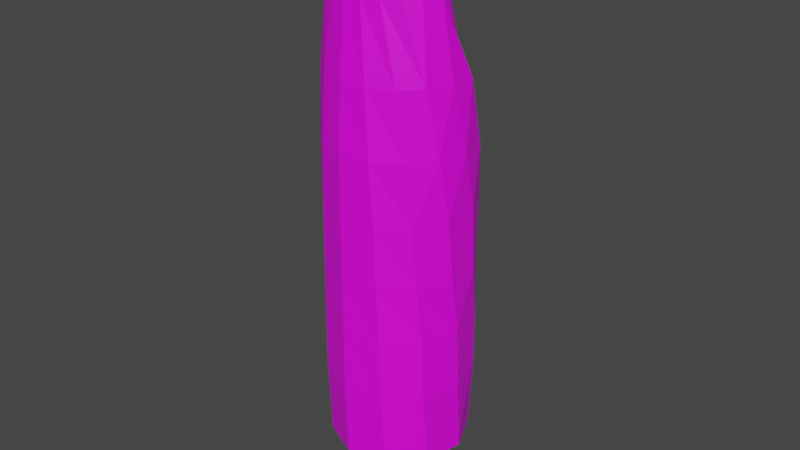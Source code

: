 # Source: maiz.blend  (saved by Blender 2.93.20; exported with 4.5.12 LTS)
import bpy
from mathutils import Matrix  # noqa: F401  (used for matrix-valued properties, if any)

bpy.ops.wm.read_factory_settings(use_empty=True)
scene = bpy.context.scene
scene.name = 'Scene'

# ---- collections
col_collection = bpy.data.collections.new('Collection'); scene.collection.children.link(col_collection)

# ---- images (referenced by path relative to the original .blend; pixels are not part of the script)
import os
ASSET_DIR = os.environ.get("B2B_ASSET_DIR", "")  # directory of the original .blend (textures are referenced by path, not embedded)
HERE = os.path.dirname(os.path.abspath(__file__))  # packed textures are extracted next to this script under _unpacked/

def load_image(name, relpath, width, height, colorspace="sRGB"):
    """Load a texture the original file referenced (path relative to the .blend, or extracted next to this script)."""
    p = next((c for c in (os.path.join(HERE, relpath), os.path.join(ASSET_DIR, relpath)) if relpath and os.path.exists(c)), "")
    if p:
        img = bpy.data.images.load(p, check_existing=True)
        img.name = name
    else:  # same state as the original file: an image datablock whose file is absent (Cycles renders it pink)
        img = bpy.data.images.new(name, width, height)
        img.source = "FILE"
        img.filepath = "//" + (relpath or name)
    img.colorspace_settings.name = colorspace
    return img
img_innercorn2_png = load_image('innerCorn2.png', 'innerCorn2.png', 1024, 1024, 'sRGB')
img_maiz_hoja = load_image('maiz_hoja', 'maiz_hoja.png', 1024, 1024, 'sRGB')

# ---- materials (node trees are filled in below, after node groups)
mat_material_002 = bpy.data.materials.new('Material.002')
mat_material_002.use_transparent_shadow = False
mat_material_001 = bpy.data.materials.new('Material.001')
mat_material_001.use_transparent_shadow = False

# ---- material node trees
mat_material_002.use_nodes = True; mat_material_002.node_tree.nodes.clear()
_N = mat_material_002.node_tree.nodes; _L = mat_material_002.node_tree.links
n0 = _N.new('ShaderNodeBsdfPrincipled'); n0.name = 'Principled BSDF'; n0.location = (10, 300)
n0.distribution = 'GGX'
n0.subsurface_method = 'BURLEY'
n0.inputs[3].default_value = 1.45
n0.inputs[27].default_value = (0.0, 0.0, 0.0, 1.0)
n0.inputs[28].default_value = 1.0
n1 = _N.new('ShaderNodeOutputMaterial'); n1.name = 'Material Output'; n1.location = (300, 300)
n2 = _N.new('ShaderNodeTexImage'); n2.name = 'Image Texture'; n2.location = (-311, 243)
n2.image = img_innercorn2_png
_L.new(n0.outputs[0], n1.inputs[0])
_L.new(n2.outputs[0], n0.inputs[0])
n1.is_active_output = True
mat_material_001.use_nodes = True; mat_material_001.node_tree.nodes.clear()
_N = mat_material_001.node_tree.nodes; _L = mat_material_001.node_tree.links
n0 = _N.new('ShaderNodeBsdfPrincipled'); n0.name = 'Principled BSDF'; n0.location = (10, 300)
n0.distribution = 'GGX'
n0.subsurface_method = 'BURLEY'
n0.inputs[3].default_value = 1.45
n0.inputs[27].default_value = (0.0, 0.0, 0.0, 1.0)
n0.inputs[28].default_value = 1.0
n1 = _N.new('ShaderNodeOutputMaterial'); n1.name = 'Material Output'; n1.location = (300, 300)
n2 = _N.new('ShaderNodeTexImage'); n2.name = 'Image Texture'; n2.location = (-292, 247)
n2.image = img_maiz_hoja
_L.new(n0.outputs[0], n1.inputs[0])
_L.new(n2.outputs[0], n0.inputs[0])
n1.is_active_output = True

# ---- world
world_world = bpy.data.worlds.new('World'); scene.world = world_world
world_world.use_nodes = True; world_world.node_tree.nodes.clear()
_N = world_world.node_tree.nodes; _L = world_world.node_tree.links
n0 = _N.new('ShaderNodeOutputWorld'); n0.name = 'World Output'; n0.location = (300, 300)
n1 = _N.new('ShaderNodeBackground'); n1.name = 'Background'; n1.location = (10, 300)
n1.inputs[0].default_value = (0.05088, 0.05088, 0.05088, 1.0)
_L.new(n1.outputs[0], n0.inputs[0])
n0.is_active_output = True
world_world.color = (0.05088, 0.05088, 0.05088)
world_world.use_sun_shadow = False
world_world.sun_shadow_jitter_overblur = 0.0

# ---- meshes
me_cylinder_001 = bpy.data.meshes.new('Cylinder.001')
me_cylinder_001.from_pydata([(0.0, 0.3651, -1.531), (0.0, 0.3651, 0.7921), (0.07122, 0.3581, -1.531), (0.07122, 0.3581, 0.7921), (0.1397, 0.3373, -1.531), (0.1397, 0.3373, 0.7921), (0.2028, 0.3035, -1.531), (0.2028, 0.3035, 0.7921), (0.2581, 0.2581, -1.531), (0.2581, 0.2581, 0.7921), (0.3035, 0.2028, -1.531), (0.3035, 0.2028, 0.7921), (0.3373, 0.1397, -1.531), (0.3373, 0.1397, 0.7921), (0.3581, 0.07122, -1.531), (0.3581, 0.07122, 0.7921), (0.3651, -1.596e-08, -1.531), (0.3651, -1.596e-08, 0.7921), (0.3581, -0.07122, -1.531), (0.3581, -0.07122, 0.7921), (0.3373, -0.1397, -1.531), (0.3373, -0.1397, 0.7921), (0.3035, -0.2028, -1.531), (0.3035, -0.2028, 0.7921), (0.2581, -0.2581, -1.531), (0.2581, -0.2581, 0.7921), (0.2028, -0.3035, -1.531), (0.2028, -0.3035, 0.7921), (0.1397, -0.3373, -1.531), (0.1397, -0.3373, 0.7921), (0.07122, -0.3581, -1.531), (0.07122, -0.3581, 0.7921), (-3.192e-08, -0.3651, -1.531), (-3.192e-08, -0.3651, 0.7921), (-0.07122, -0.3581, -1.531), (-0.07122, -0.3581, 0.7921), (-0.1397, -0.3373, -1.531), (-0.1397, -0.3373, 0.7921), (-0.2028, -0.3035, -1.531), (-0.2028, -0.3035, 0.7921), (-0.2581, -0.2581, -1.531), (-0.2581, -0.2581, 0.7921), (-0.3035, -0.2028, -1.531), (-0.3035, -0.2028, 0.7921), (-0.3373, -0.1397, -1.531), (-0.3373, -0.1397, 0.7921), (-0.3581, -0.07122, -1.531), (-0.3581, -0.07122, 0.7921), (-0.3651, 4.353e-09, -1.531), (-0.3651, 4.353e-09, 0.7921), (-0.3581, 0.07122, -1.531), (-0.3581, 0.07122, 0.7921), (-0.3373, 0.1397, -1.531), (-0.3373, 0.1397, 0.7921), (-0.3035, 0.2028, -1.531), (-0.3035, 0.2028, 0.7921), (-0.2581, 0.2581, -1.531), (-0.2581, 0.2581, 0.7921), (-0.2028, 0.3035, -1.531), (-0.2028, 0.3035, 0.7921), (-0.1397, 0.3373, -1.531), (-0.1397, 0.3373, 0.7921), (-0.07122, 0.3581, -1.531), (-0.07122, 0.3581, 0.7921), (0.0603, 0.3031, 1.126), (-1.928e-09, 0.3091, 1.126), (0.1183, 0.2855, 1.126), (0.1717, 0.257, 1.126), (0.2186, 0.2186, 1.126), (0.257, 0.1717, 1.126), (0.2855, 0.1183, 1.126), (0.3031, 0.0603, 1.126), (0.3091, -1.322e-08, 1.126), (0.3031, -0.0603, 1.126), (0.2855, -0.1183, 1.126), (0.257, -0.1717, 1.126), (0.2186, -0.2186, 1.126), (0.1717, -0.257, 1.126), (0.1183, -0.2855, 1.126), (0.0603, -0.3031, 1.126), (-2.895e-08, -0.3091, 1.126), (-0.0603, -0.3031, 1.126), (-0.1183, -0.2855, 1.126), (-0.1717, -0.257, 1.126), (-0.2186, -0.2186, 1.126), (-0.257, -0.1717, 1.126), (-0.2855, -0.1183, 1.126), (-0.3031, -0.0603, 1.126), (-0.3091, 3.971e-09, 1.126), (-0.3031, 0.0603, 1.126), (-0.2855, 0.1183, 1.126), (-0.257, 0.1717, 1.126), (-0.2186, 0.2186, 1.126), (-0.1717, 0.257, 1.126), (-0.1183, 0.2855, 1.126), (-0.0603, 0.3031, 1.126), (0.05296, 0.2663, 1.336), (-3.688e-08, 0.2715, 1.336), (0.1039, 0.2508, 1.336), (0.1508, 0.2257, 1.336), (0.192, 0.192, 1.336), (0.2257, 0.1508, 1.336), (0.2508, 0.1039, 1.336), (0.2663, 0.05296, 1.336), (0.2715, -1.173e-08, 1.336), (0.2663, -0.05296, 1.336), (0.2508, -0.1039, 1.336), (0.2257, -0.1508, 1.336), (0.192, -0.192, 1.336), (0.1508, -0.2257, 1.336), (0.1039, -0.2508, 1.336), (0.05296, -0.2663, 1.336), (-6.062e-08, -0.2715, 1.336), (-0.05296, -0.2663, 1.336), (-0.1039, -0.2508, 1.336), (-0.1508, -0.2257, 1.336), (-0.192, -0.192, 1.336), (-0.2257, -0.1508, 1.336), (-0.2508, -0.1039, 1.336), (-0.2663, -0.05296, 1.336), (-0.2715, 3.375e-09, 1.336), (-0.2663, 0.05296, 1.336), (-0.2508, 0.1039, 1.336), (-0.2257, 0.1508, 1.336), (-0.192, 0.192, 1.336), (-0.1508, 0.2257, 1.336), (-0.1039, 0.2508, 1.336), (-0.05296, 0.2663, 1.336), (0.03532, 0.1776, 1.489), (-3.766e-08, 0.1811, 1.489), (0.06929, 0.1673, 1.489), (0.1006, 0.1505, 1.489), (0.128, 0.128, 1.489), (0.1505, 0.1006, 1.489), (0.1673, 0.06929, 1.489), (0.1776, 0.03532, 1.489), (0.1811, -9.994e-09, 1.489), (0.1776, -0.03532, 1.489), (0.1673, -0.06929, 1.489), (0.1505, -0.1006, 1.489), (0.128, -0.128, 1.489), (0.1006, -0.1505, 1.489), (0.06929, -0.1673, 1.489), (0.03532, -0.1776, 1.489), (-5.349e-08, -0.1811, 1.489), (-0.03532, -0.1776, 1.489), (-0.06929, -0.1673, 1.489), (-0.1006, -0.1505, 1.489), (-0.128, -0.128, 1.489), (-0.1505, -0.1006, 1.489), (-0.1673, -0.06929, 1.489), (-0.1776, -0.03532, 1.489), (-0.1811, 7.947e-11, 1.489), (-0.1776, 0.03532, 1.489), (-0.1673, 0.06929, 1.489), (-0.1505, 0.1006, 1.489), (-0.128, 0.128, 1.489), (-0.1006, 0.1505, 1.489), (-0.06929, 0.1673, 1.489), (-0.03532, 0.1776, 1.489), (0.01971, 0.09908, 1.583), (-5.246e-08, 0.101, 1.583), (0.03866, 0.09333, 1.583), (0.05613, 0.084, 1.583), (0.07143, 0.07143, 1.583), (0.084, 0.05613, 1.583), (0.09333, 0.03866, 1.583), (0.09908, 0.01971, 1.583), (0.101, -4.753e-09, 1.583), (0.09908, -0.01971, 1.583), (0.09333, -0.03866, 1.583), (0.084, -0.05613, 1.583), (0.07143, -0.07143, 1.583), (0.05613, -0.084, 1.583), (0.03866, -0.09333, 1.583), (0.01971, -0.09908, 1.583), (-6.129e-08, -0.101, 1.583), (-0.01971, -0.09908, 1.583), (-0.03866, -0.09333, 1.583), (-0.05613, -0.084, 1.583), (-0.07144, -0.07143, 1.583), (-0.084, -0.05613, 1.583), (-0.09333, -0.03866, 1.583), (-0.09908, -0.01971, 1.583), (-0.101, 8.677e-10, 1.583), (-0.09908, 0.01971, 1.583), (-0.09333, 0.03866, 1.583), (-0.084, 0.05613, 1.583), (-0.07144, 0.07143, 1.583), (-0.05613, 0.084, 1.583), (-0.03866, 0.09333, 1.583), (-0.01971, 0.09908, 1.583), (0.009942, 0.04998, 1.625), (-5.051e-08, 0.05096, 1.625), (0.0195, 0.04708, 1.625), (0.02831, 0.04237, 1.625), (0.03604, 0.03604, 1.625), (0.04237, 0.02831, 1.625), (0.04708, 0.0195, 1.625), (0.04998, 0.009942, 1.625), (0.05096, -3.551e-09, 1.625), (0.04998, -0.009942, 1.625), (0.04708, -0.0195, 1.625), (0.04237, -0.02831, 1.625), (0.03604, -0.03604, 1.625), (0.02831, -0.04237, 1.625), (0.0195, -0.04708, 1.625), (0.009942, -0.04998, 1.625), (-5.497e-08, -0.05096, 1.625), (-0.009942, -0.04998, 1.625), (-0.0195, -0.04708, 1.625), (-0.02831, -0.04237, 1.625), (-0.03604, -0.03604, 1.625), (-0.04237, -0.02831, 1.625), (-0.04708, -0.0195, 1.625), (-0.04998, -0.009942, 1.625), (-0.05096, -7.161e-10, 1.625), (-0.04998, 0.009942, 1.625), (-0.04708, 0.0195, 1.625), (-0.04237, 0.02831, 1.625), (-0.03604, 0.03604, 1.625), (-0.02831, 0.04237, 1.625), (-0.0195, 0.04708, 1.625), (-0.009942, 0.04998, 1.625), (-6.143e-08, 0.2249, -1.732), (0.04387, 0.2205, -1.732), (0.08605, 0.2078, -1.732), (0.1249, 0.187, -1.732), (0.159, 0.159, -1.732), (0.187, 0.1249, -1.732), (0.2078, 0.08605, -1.732), (0.2205, 0.04387, -1.732), (0.2249, -9.114e-09, -1.732), (0.2205, -0.04387, -1.732), (0.2078, -0.08605, -1.732), (0.187, -0.1249, -1.732), (0.159, -0.159, -1.732), (0.1249, -0.187, -1.732), (0.08605, -0.2078, -1.732), (0.04387, -0.2205, -1.732), (-8.108e-08, -0.2249, -1.732), (-0.04387, -0.2205, -1.732), (-0.08605, -0.2078, -1.732), (-0.1249, -0.187, -1.732), (-0.159, -0.159, -1.732), (-0.187, -0.1249, -1.732), (-0.2078, -0.08605, -1.732), (-0.2205, -0.04387, -1.732), (-0.2249, 3.397e-09, -1.732), (-0.2205, 0.04387, -1.732), (-0.2078, 0.08605, -1.732), (-0.187, 0.1249, -1.732), (-0.159, 0.159, -1.732), (-0.1249, 0.187, -1.732), (-0.08605, 0.2078, -1.732), (-0.04387, 0.2205, -1.732), (-6.773e-08, 0.1409, -1.774), (0.02748, 0.1382, -1.774), (0.05391, 0.1301, -1.774), (0.07826, 0.1171, -1.774), (0.09961, 0.09961, -1.774), (0.1171, 0.07826, -1.774), (0.1301, 0.05391, -1.774), (0.1382, 0.02748, -1.774), (0.1409, -6.231e-09, -1.774), (0.1382, -0.02748, -1.774), (0.1301, -0.05391, -1.774), (0.1171, -0.07826, -1.774), (0.09961, -0.09961, -1.774), (0.07826, -0.1171, -1.774), (0.05391, -0.1301, -1.774), (0.02748, -0.1382, -1.774), (-8.005e-08, -0.1409, -1.774), (-0.02748, -0.1382, -1.774), (-0.05391, -0.1301, -1.774), (-0.07826, -0.1171, -1.774), (-0.09961, -0.09961, -1.774), (-0.1171, -0.07826, -1.774), (-0.1301, -0.05391, -1.774), (-0.1382, -0.02748, -1.774), (-0.1409, 1.606e-09, -1.774), (-0.1382, 0.02748, -1.774), (-0.1301, 0.05391, -1.774), (-0.1171, 0.07826, -1.774), (-0.09961, 0.09961, -1.774), (-0.07826, 0.1171, -1.774), (-0.05391, 0.1301, -1.774), (-0.02748, 0.1382, -1.774), (-2.439e-07, 0.1345, -1.957), (0.02623, 0.1319, -1.957), (0.05146, 0.1242, -1.957), (0.07471, 0.1118, -1.957), (0.09508, 0.09508, -1.957), (0.1118, 0.07471, -1.957), (0.1242, 0.05146, -1.957), (0.1319, 0.02623, -1.957), (0.1345, -6.012e-09, -1.957), (0.1319, -0.02623, -1.957), (0.1242, -0.05146, -1.957), (0.1118, -0.07471, -1.957), (0.09508, -0.09508, -1.957), (0.07471, -0.1118, -1.957), (0.05146, -0.1242, -1.957), (0.02623, -0.1319, -1.957), (-2.556e-07, -0.1345, -1.957), (-0.02623, -0.1319, -1.957), (-0.05146, -0.1242, -1.957), (-0.07471, -0.1118, -1.957), (-0.09508, -0.09508, -1.957), (-0.1118, -0.07471, -1.957), (-0.1242, -0.05146, -1.957), (-0.1319, -0.02623, -1.957), (-0.1345, 1.47e-09, -1.957), (-0.1319, 0.02623, -1.957), (-0.1242, 0.05146, -1.957), (-0.1118, 0.07471, -1.957), (-0.09508, 0.09508, -1.957), (-0.07471, 0.1118, -1.957), (-0.05146, 0.1242, -1.957), (-0.02623, 0.1319, -1.957), (-2.637e-07, 0.1679, -1.998), (0.03276, 0.1647, -1.998), (0.06427, 0.1552, -1.998), (0.09331, 0.1396, -1.998), (0.1188, 0.1188, -1.998), (0.1396, 0.09331, -1.998), (0.1552, 0.06427, -1.998), (0.1647, 0.03276, -1.998), (0.1679, -7.045e-09, -1.998), (0.1647, -0.03276, -1.998), (0.1552, -0.06427, -1.998), (0.1396, -0.09331, -1.998), (0.1188, -0.1188, -1.998), (0.09331, -0.1396, -1.998), (0.06427, -0.1552, -1.998), (0.03276, -0.1647, -1.998), (-2.784e-07, -0.1679, -1.998), (-0.03276, -0.1647, -1.998), (-0.06427, -0.1552, -1.998), (-0.09331, -0.1396, -1.998), (-0.1188, -0.1188, -1.998), (-0.1396, -0.09331, -1.998), (-0.1552, -0.06427, -1.998), (-0.1647, -0.03276, -1.998), (-0.1679, 2.299e-09, -1.998), (-0.1647, 0.03276, -1.998), (-0.1552, 0.06427, -1.998), (-0.1396, 0.09331, -1.998), (-0.1188, 0.1188, -1.998), (-0.09331, 0.1396, -1.998), (-0.06427, 0.1552, -1.998), (-0.03276, 0.1647, -1.998), (-2.578e-07, 0.122, -2.041), (0.0238, 0.1196, -2.041), (0.04668, 0.1127, -2.041), (0.06777, 0.1014, -2.041), (0.08626, 0.08626, -2.041), (0.1014, 0.06777, -2.041), (0.1127, 0.04668, -2.041), (0.1196, 0.0238, -2.041), (0.122, -5.754e-09, -2.041), (0.1196, -0.0238, -2.041), (0.1127, -0.04668, -2.041), (0.1014, -0.06777, -2.041), (0.08626, -0.08626, -2.041), (0.06777, -0.1014, -2.041), (0.04668, -0.1127, -2.041), (0.0238, -0.1196, -2.041), (-2.684e-07, -0.122, -2.041), (-0.0238, -0.1196, -2.041), (-0.04668, -0.1127, -2.041), (-0.06777, -0.1014, -2.041), (-0.08626, -0.08626, -2.041), (-0.1014, -0.06777, -2.041), (-0.1127, -0.04668, -2.041), (-0.1196, -0.0238, -2.041), (-0.122, 1.033e-09, -2.041), (-0.1196, 0.0238, -2.041), (-0.1127, 0.04668, -2.041), (-0.1014, 0.06777, -2.041), (-0.08626, 0.08626, -2.041), (-0.06777, 0.1014, -2.041), (-0.04668, 0.1127, -2.041), (-0.0238, 0.1196, -2.041), (-1.962e-07, 0.122, -2.131), (0.0238, 0.1196, -2.131), (0.04668, 0.1127, -2.131), (0.06777, 0.1014, -2.131), (0.08626, 0.08626, -2.131), (0.1014, 0.06777, -2.131), (0.1127, 0.04668, -2.131), (0.1196, 0.0238, -2.131), (0.122, -5.754e-09, -2.131), (0.1196, -0.0238, -2.131), (0.1127, -0.04668, -2.131), (0.1014, -0.06777, -2.131), (0.08626, -0.08626, -2.131), (0.06777, -0.1014, -2.131), (0.04668, -0.1127, -2.131), (0.0238, -0.1196, -2.131), (-2.069e-07, -0.122, -2.131), (-0.0238, -0.1196, -2.131), (-0.04668, -0.1127, -2.131), (-0.06777, -0.1014, -2.131), (-0.08626, -0.08626, -2.131), (-0.1014, -0.06777, -2.131), (-0.1127, -0.04668, -2.131), (-0.1196, -0.0238, -2.131), (-0.122, 1.033e-09, -2.131), (-0.1196, 0.0238, -2.131), (-0.1127, 0.04668, -2.131), (-0.1014, 0.06777, -2.131), (-0.08626, 0.08626, -2.131), (-0.06777, 0.1014, -2.131), (-0.04668, 0.1127, -2.131), (-0.0238, 0.1196, -2.131)], [], [(0, 1, 3, 2), (2, 3, 5, 4), (4, 5, 7, 6), (6, 7, 9, 8), (8, 9, 11, 10), (10, 11, 13, 12), (12, 13, 15, 14), (14, 15, 17, 16), (16, 17, 19, 18), (18, 19, 21, 20), (20, 21, 23, 22), (22, 23, 25, 24), (24, 25, 27, 26), (26, 27, 29, 28), (28, 29, 31, 30), (30, 31, 33, 32), (32, 33, 35, 34), (34, 35, 37, 36), (36, 37, 39, 38), (38, 39, 41, 40), (40, 41, 43, 42), (42, 43, 45, 44), (44, 45, 47, 46), (46, 47, 49, 48), (48, 49, 51, 50), (50, 51, 53, 52), (52, 53, 55, 54), (54, 55, 57, 56), (56, 57, 59, 58), (58, 59, 61, 60), (17, 15, 71, 72), (60, 61, 63, 62), (62, 63, 1, 0), (6, 8, 228, 227), (86, 85, 117, 118), (35, 33, 80, 81), (53, 51, 89, 90), (9, 7, 67, 68), (27, 25, 76, 77), (45, 43, 85, 86), (63, 61, 94, 95), (19, 17, 72, 73), (37, 35, 81, 82), (55, 53, 90, 91), (11, 9, 68, 69), (29, 27, 77, 78), (47, 45, 86, 87), (3, 1, 65, 64), (1, 63, 95, 65), (21, 19, 73, 74), (39, 37, 82, 83), (57, 55, 91, 92), (13, 11, 69, 70), (31, 29, 78, 79), (49, 47, 87, 88), (5, 3, 64, 66), (23, 21, 74, 75), (41, 39, 83, 84), (59, 57, 92, 93), (15, 13, 70, 71), (33, 31, 79, 80), (51, 49, 88, 89), (7, 5, 66, 67), (25, 23, 75, 76), (43, 41, 84, 85), (61, 59, 93, 94), (121, 120, 152, 153), (73, 72, 104, 105), (87, 86, 118, 119), (74, 73, 105, 106), (88, 87, 119, 120), (75, 74, 106, 107), (89, 88, 120, 121), (76, 75, 107, 108), (90, 89, 121, 122), (77, 76, 108, 109), (91, 90, 122, 123), (78, 77, 109, 110), (64, 65, 97, 96), (92, 91, 123, 124), (79, 78, 110, 111), (66, 64, 96, 98), (93, 92, 124, 125), (80, 79, 111, 112), (67, 66, 98, 99), (94, 93, 125, 126), (81, 80, 112, 113), (68, 67, 99, 100), (95, 94, 126, 127), (82, 81, 113, 114), (69, 68, 100, 101), (65, 95, 127, 97), (83, 82, 114, 115), (70, 69, 101, 102), (84, 83, 115, 116), (71, 70, 102, 103), (85, 84, 116, 117), (72, 71, 103, 104), (128, 129, 161, 160), (108, 107, 139, 140), (122, 121, 153, 154), (109, 108, 140, 141), (123, 122, 154, 155), (110, 109, 141, 142), (96, 97, 129, 128), (124, 123, 155, 156), (111, 110, 142, 143), (98, 96, 128, 130), (125, 124, 156, 157), (112, 111, 143, 144), (99, 98, 130, 131), (126, 125, 157, 158), (113, 112, 144, 145), (100, 99, 131, 132), (127, 126, 158, 159), (114, 113, 145, 146), (101, 100, 132, 133), (97, 127, 159, 129), (115, 114, 146, 147), (102, 101, 133, 134), (116, 115, 147, 148), (103, 102, 134, 135), (117, 116, 148, 149), (104, 103, 135, 136), (118, 117, 149, 150), (105, 104, 136, 137), (119, 118, 150, 151), (106, 105, 137, 138), (120, 119, 151, 152), (107, 106, 138, 139), (164, 163, 195, 196), (156, 155, 187, 188), (143, 142, 174, 175), (130, 128, 160, 162), (157, 156, 188, 189), (144, 143, 175, 176), (131, 130, 162, 163), (158, 157, 189, 190), (145, 144, 176, 177), (132, 131, 163, 164), (159, 158, 190, 191), (146, 145, 177, 178), (133, 132, 164, 165), (129, 159, 191, 161), (147, 146, 178, 179), (134, 133, 165, 166), (148, 147, 179, 180), (135, 134, 166, 167), (149, 148, 180, 181), (136, 135, 167, 168), (150, 149, 181, 182), (137, 136, 168, 169), (151, 150, 182, 183), (138, 137, 169, 170), (152, 151, 183, 184), (139, 138, 170, 171), (153, 152, 184, 185), (140, 139, 171, 172), (154, 153, 185, 186), (141, 140, 172, 173), (155, 154, 186, 187), (142, 141, 173, 174), (192, 193, 223, 222, 221, 220, 219, 218, 217, 216, 215, 214, 213, 212, 211, 210, 209, 208, 207, 206, 205, 204, 203, 202, 201, 200, 199, 198, 197, 196, 195, 194), (191, 190, 222, 223), (178, 177, 209, 210), (165, 164, 196, 197), (161, 191, 223, 193), (179, 178, 210, 211), (166, 165, 197, 198), (180, 179, 211, 212), (167, 166, 198, 199), (181, 180, 212, 213), (168, 167, 199, 200), (182, 181, 213, 214), (169, 168, 200, 201), (183, 182, 214, 215), (170, 169, 201, 202), (184, 183, 215, 216), (171, 170, 202, 203), (185, 184, 216, 217), (172, 171, 203, 204), (186, 185, 217, 218), (173, 172, 204, 205), (187, 186, 218, 219), (174, 173, 205, 206), (160, 161, 193, 192), (188, 187, 219, 220), (175, 174, 206, 207), (162, 160, 192, 194), (189, 188, 220, 221), (176, 175, 207, 208), (163, 162, 194, 195), (190, 189, 221, 222), (177, 176, 208, 209), (233, 234, 266, 265), (24, 26, 237, 236), (42, 44, 246, 245), (60, 62, 255, 254), (16, 18, 233, 232), (34, 36, 242, 241), (52, 54, 251, 250), (8, 10, 229, 228), (26, 28, 238, 237), (44, 46, 247, 246), (0, 2, 225, 224), (62, 0, 224, 255), (18, 20, 234, 233), (36, 38, 243, 242), (54, 56, 252, 251), (10, 12, 230, 229), (28, 30, 239, 238), (46, 48, 248, 247), (2, 4, 226, 225), (20, 22, 235, 234), (38, 40, 244, 243), (56, 58, 253, 252), (12, 14, 231, 230), (30, 32, 240, 239), (48, 50, 249, 248), (4, 6, 227, 226), (22, 24, 236, 235), (40, 42, 245, 244), (58, 60, 254, 253), (14, 16, 232, 231), (32, 34, 241, 240), (50, 52, 250, 249), (268, 269, 301, 300), (247, 248, 280, 279), (234, 235, 267, 266), (248, 249, 281, 280), (235, 236, 268, 267), (249, 250, 282, 281), (236, 237, 269, 268), (250, 251, 283, 282), (237, 238, 270, 269), (224, 225, 257, 256), (251, 252, 284, 283), (238, 239, 271, 270), (225, 226, 258, 257), (252, 253, 285, 284), (239, 240, 272, 271), (226, 227, 259, 258), (253, 254, 286, 285), (240, 241, 273, 272), (227, 228, 260, 259), (254, 255, 287, 286), (241, 242, 274, 273), (228, 229, 261, 260), (255, 224, 256, 287), (242, 243, 275, 274), (229, 230, 262, 261), (243, 244, 276, 275), (230, 231, 263, 262), (244, 245, 277, 276), (231, 232, 264, 263), (245, 246, 278, 277), (232, 233, 265, 264), (246, 247, 279, 278), (303, 304, 336, 335), (282, 283, 315, 314), (269, 270, 302, 301), (256, 257, 289, 288), (283, 284, 316, 315), (270, 271, 303, 302), (257, 258, 290, 289), (284, 285, 317, 316), (271, 272, 304, 303), (258, 259, 291, 290), (285, 286, 318, 317), (272, 273, 305, 304), (259, 260, 292, 291), (286, 287, 319, 318), (273, 274, 306, 305), (260, 261, 293, 292), (287, 256, 288, 319), (274, 275, 307, 306), (261, 262, 294, 293), (275, 276, 308, 307), (262, 263, 295, 294), (276, 277, 309, 308), (263, 264, 296, 295), (277, 278, 310, 309), (264, 265, 297, 296), (278, 279, 311, 310), (265, 266, 298, 297), (279, 280, 312, 311), (266, 267, 299, 298), (280, 281, 313, 312), (267, 268, 300, 299), (281, 282, 314, 313), (338, 339, 371, 370), (290, 291, 323, 322), (317, 318, 350, 349), (304, 305, 337, 336), (291, 292, 324, 323), (318, 319, 351, 350), (305, 306, 338, 337), (292, 293, 325, 324), (319, 288, 320, 351), (306, 307, 339, 338), (293, 294, 326, 325), (307, 308, 340, 339), (294, 295, 327, 326), (308, 309, 341, 340), (295, 296, 328, 327), (309, 310, 342, 341), (296, 297, 329, 328), (310, 311, 343, 342), (297, 298, 330, 329), (311, 312, 344, 343), (298, 299, 331, 330), (312, 313, 345, 344), (299, 300, 332, 331), (313, 314, 346, 345), (300, 301, 333, 332), (314, 315, 347, 346), (301, 302, 334, 333), (288, 289, 321, 320), (315, 316, 348, 347), (302, 303, 335, 334), (289, 290, 322, 321), (316, 317, 349, 348), (373, 374, 406, 405), (325, 326, 358, 357), (339, 340, 372, 371), (326, 327, 359, 358), (340, 341, 373, 372), (327, 328, 360, 359), (341, 342, 374, 373), (328, 329, 361, 360), (342, 343, 375, 374), (329, 330, 362, 361), (343, 344, 376, 375), (330, 331, 363, 362), (344, 345, 377, 376), (331, 332, 364, 363), (345, 346, 378, 377), (332, 333, 365, 364), (346, 347, 379, 378), (333, 334, 366, 365), (320, 321, 353, 352), (347, 348, 380, 379), (334, 335, 367, 366), (321, 322, 354, 353), (348, 349, 381, 380), (335, 336, 368, 367), (322, 323, 355, 354), (349, 350, 382, 381), (336, 337, 369, 368), (323, 324, 356, 355), (350, 351, 383, 382), (337, 338, 370, 369), (324, 325, 357, 356), (351, 320, 352, 383), (384, 385, 386, 387, 388, 389, 390, 391, 392, 393, 394, 395, 396, 397, 398, 399, 400, 401, 402, 403, 404, 405, 406, 407, 408, 409, 410, 411, 412, 413, 414, 415), (360, 361, 393, 392), (374, 375, 407, 406), (361, 362, 394, 393), (375, 376, 408, 407), (362, 363, 395, 394), (376, 377, 409, 408), (363, 364, 396, 395), (377, 378, 410, 409), (364, 365, 397, 396), (378, 379, 411, 410), (365, 366, 398, 397), (352, 353, 385, 384), (379, 380, 412, 411), (366, 367, 399, 398), (353, 354, 386, 385), (380, 381, 413, 412), (367, 368, 400, 399), (354, 355, 387, 386), (381, 382, 414, 413), (368, 369, 401, 400), (355, 356, 388, 387), (382, 383, 415, 414), (369, 370, 402, 401), (356, 357, 389, 388), (383, 352, 384, 415), (370, 371, 403, 402), (357, 358, 390, 389), (371, 372, 404, 403), (358, 359, 391, 390), (372, 373, 405, 404), (359, 360, 392, 391)])
_uv = me_cylinder_001.uv_layers.new(name='UVMap')
_uv.uv.foreach_set('vector', [0.1363, 0.4634, 0.5557, 0.4856, 0.5556, 0.4987, 0.1333, 0.4762, 0.1463, 0.1115, 0.5439, 0.08868, 0.5447, 0.1011, 0.1491, 0.1238, 0.1491, 0.1238, 0.5447, 0.1011, 0.5454, 0.1136, 0.1512, 0.1358, 0.1512, 0.1358, 0.5454, 0.1136, 0.5461, 0.1261, 0.1528, 0.1475, 0.1528, 0.1475, 0.5461, 0.1261, 0.5467, 0.1386, 0.1541, 0.159, 0.1541, 0.159, 0.5467, 0.1386, 0.5474, 0.1511, 0.1552, 0.1703, 0.1552, 0.1703, 0.5474, 0.1511, 0.548, 0.1636, 0.156, 0.1814, 0.156, 0.1814, 0.548, 0.1636, 0.5486, 0.1762, 0.1565, 0.1925, 0.1565, 0.1925, 0.5486, 0.1762, 0.5492, 0.1887, 0.157, 0.2035, 0.157, 0.2035, 0.5492, 0.1887, 0.5498, 0.2013, 0.1572, 0.2145, 0.1572, 0.2145, 0.5498, 0.2013, 0.5503, 0.2139, 0.1574, 0.2255, 0.1574, 0.2255, 0.5503, 0.2139, 0.5509, 0.2265, 0.1574, 0.2365, 0.1574, 0.2365, 0.5509, 0.2265, 0.5514, 0.2391, 0.1573, 0.2474, 0.1573, 0.2474, 0.5514, 0.2391, 0.5518, 0.2518, 0.1571, 0.2584, 0.1571, 0.2584, 0.5518, 0.2518, 0.5523, 0.2645, 0.1569, 0.2694, 0.1569, 0.2694, 0.5523, 0.2645, 0.5527, 0.2772, 0.1565, 0.2804, 0.1565, 0.2804, 0.5527, 0.2772, 0.5531, 0.2899, 0.156, 0.2914, 0.156, 0.2914, 0.5531, 0.2899, 0.5535, 0.3027, 0.1555, 0.3024, 0.1555, 0.3024, 0.5535, 0.3027, 0.5538, 0.3155, 0.1548, 0.3135, 0.1548, 0.3135, 0.5538, 0.3155, 0.5541, 0.3283, 0.1541, 0.3246, 0.1541, 0.3246, 0.5541, 0.3283, 0.5544, 0.3412, 0.1533, 0.3358, 0.1533, 0.3358, 0.5544, 0.3412, 0.5547, 0.3541, 0.1524, 0.347, 0.1524, 0.347, 0.5547, 0.3541, 0.5549, 0.367, 0.1514, 0.3582, 0.1514, 0.3582, 0.5549, 0.367, 0.5551, 0.38, 0.1504, 0.3695, 0.1504, 0.3695, 0.5551, 0.38, 0.5553, 0.3931, 0.1492, 0.3809, 0.1492, 0.3809, 0.5553, 0.3931, 0.5554, 0.4061, 0.148, 0.3924, 0.148, 0.3924, 0.5554, 0.4061, 0.5555, 0.4192, 0.1467, 0.4039, 0.1467, 0.4039, 0.5555, 0.4192, 0.5556, 0.4324, 0.1452, 0.4155, 0.1452, 0.4155, 0.5556, 0.4324, 0.5557, 0.4456, 0.1434, 0.4272, 0.1434, 0.4272, 0.5557, 0.4456, 0.5557, 0.4589, 0.1414, 0.4391, 0.7784, 0.1501, 0.7857, 0.1403, 0.8299, 0.175, 0.824, 0.1825, 0.1414, 0.4391, 0.5557, 0.4589, 0.5557, 0.4722, 0.1391, 0.4511, 0.1391, 0.4511, 0.5557, 0.4722, 0.5557, 0.4856, 0.1363, 0.4634, 0.1512, 0.1358, 0.1528, 0.1475, 0.1099, 0.1575, 0.108, 0.1483, 0.7932, 0.3084, 0.792, 0.2986, 0.8247, 0.2944, 0.826, 0.3021, 0.7362, 0.252, 0.7385, 0.2396, 0.7939, 0.2508, 0.7924, 0.2601, 0.7457, 0.3688, 0.7418, 0.3556, 0.8007, 0.3379, 0.8043, 0.3476, 0.8103, 0.113, 0.8192, 0.1046, 0.8578, 0.1473, 0.8502, 0.1539, 0.7493, 0.2039, 0.754, 0.1926, 0.8051, 0.215, 0.8015, 0.2236, 0.7344, 0.3162, 0.7334, 0.3031, 0.792, 0.2986, 0.7932, 0.3084, 0.7767, 0.4319, 0.7691, 0.4199, 0.825, 0.3859, 0.8317, 0.3952, 0.7715, 0.1603, 0.7784, 0.1501, 0.824, 0.1825, 0.8186, 0.1903, 0.7345, 0.2645, 0.7362, 0.252, 0.7924, 0.2601, 0.7915, 0.2696, 0.7504, 0.3819, 0.7457, 0.3688, 0.8043, 0.3476, 0.8086, 0.3573, 0.8017, 0.1218, 0.8103, 0.113, 0.8502, 0.1539, 0.843, 0.1607, 0.7451, 0.2156, 0.7493, 0.2039, 0.8015, 0.2236, 0.7985, 0.2325, 0.7361, 0.3293, 0.7344, 0.3162, 0.7932, 0.3084, 0.7951, 0.3182, 0.7934, 0.4549, 0.7848, 0.4435, 0.8389, 0.4044, 0.8465, 0.4136, 0.7848, 0.4435, 0.7767, 0.4319, 0.8317, 0.3952, 0.8389, 0.4044, 0.7652, 0.1707, 0.7715, 0.1603, 0.8186, 0.1903, 0.8136, 0.1983, 0.7334, 0.2772, 0.7345, 0.2645, 0.7915, 0.2696, 0.7911, 0.2792, 0.7558, 0.3948, 0.7504, 0.3819, 0.8086, 0.3573, 0.8135, 0.3669, 0.7935, 0.1309, 0.8017, 0.1218, 0.843, 0.1607, 0.8362, 0.1677, 0.7415, 0.2275, 0.7451, 0.2156, 0.7985, 0.2325, 0.7959, 0.2416, 0.7386, 0.3425, 0.7361, 0.3293, 0.7951, 0.3182, 0.7976, 0.3281, 0.8285, 0.09647, 0.838, 0.08868, 0.8743, 0.1346, 0.8658, 0.1409, 0.7593, 0.1815, 0.7652, 0.1707, 0.8136, 0.1983, 0.8091, 0.2065, 0.733, 0.2901, 0.7334, 0.2772, 0.7911, 0.2792, 0.7912, 0.2889, 0.762, 0.4077, 0.7558, 0.3948, 0.8135, 0.3669, 0.8189, 0.3764, 0.7857, 0.1403, 0.7935, 0.1309, 0.8362, 0.1677, 0.8299, 0.175, 0.7385, 0.2396, 0.7415, 0.2275, 0.7959, 0.2416, 0.7939, 0.2508, 0.7418, 0.3556, 0.7386, 0.3425, 0.7976, 0.3281, 0.8007, 0.3379, 0.8192, 0.1046, 0.8285, 0.09647, 0.8658, 0.1409, 0.8578, 0.1473, 0.754, 0.1926, 0.7593, 0.1815, 0.8091, 0.2065, 0.8051, 0.215, 0.7334, 0.3031, 0.733, 0.2901, 0.7912, 0.2889, 0.792, 0.2986, 0.7691, 0.4199, 0.762, 0.4077, 0.8189, 0.3764, 0.825, 0.3859, 0.8331, 0.3253, 0.8302, 0.3177, 0.8569, 0.3074, 0.8595, 0.3131, 0.8186, 0.1903, 0.824, 0.1825, 0.8497, 0.2018, 0.8451, 0.2079, 0.7951, 0.3182, 0.7932, 0.3084, 0.826, 0.3021, 0.8278, 0.3099, 0.8136, 0.1983, 0.8186, 0.1903, 0.8451, 0.2079, 0.8409, 0.2142, 0.7976, 0.3281, 0.7951, 0.3182, 0.8278, 0.3099, 0.8302, 0.3177, 0.8091, 0.2065, 0.8136, 0.1983, 0.8409, 0.2142, 0.8372, 0.2207, 0.8007, 0.3379, 0.7976, 0.3281, 0.8302, 0.3177, 0.8331, 0.3253, 0.8051, 0.215, 0.8091, 0.2065, 0.8372, 0.2207, 0.834, 0.2275, 0.8043, 0.3476, 0.8007, 0.3379, 0.8331, 0.3253, 0.8365, 0.333, 0.8015, 0.2236, 0.8051, 0.215, 0.834, 0.2275, 0.8311, 0.2344, 0.8086, 0.3573, 0.8043, 0.3476, 0.8365, 0.333, 0.8405, 0.3405, 0.7985, 0.2325, 0.8015, 0.2236, 0.8311, 0.2344, 0.8287, 0.2415, 0.8465, 0.4136, 0.8389, 0.4044, 0.8695, 0.3768, 0.8775, 0.3838, 0.8135, 0.3669, 0.8086, 0.3573, 0.8405, 0.3405, 0.845, 0.348, 0.7959, 0.2416, 0.7985, 0.2325, 0.8287, 0.2415, 0.8268, 0.2487, 0.8658, 0.1409, 0.8743, 0.1346, 0.8951, 0.1661, 0.8869, 0.1705, 0.8189, 0.3764, 0.8135, 0.3669, 0.845, 0.348, 0.8502, 0.3553, 0.7939, 0.2508, 0.7959, 0.2416, 0.8268, 0.2487, 0.8253, 0.2561, 0.8578, 0.1473, 0.8658, 0.1409, 0.8869, 0.1705, 0.8794, 0.175, 0.825, 0.3859, 0.8189, 0.3764, 0.8502, 0.3553, 0.8559, 0.3626, 0.7924, 0.2601, 0.7939, 0.2508, 0.8253, 0.2561, 0.8242, 0.2636, 0.8502, 0.1539, 0.8578, 0.1473, 0.8794, 0.175, 0.8725, 0.1798, 0.8317, 0.3952, 0.825, 0.3859, 0.8559, 0.3626, 0.8624, 0.3698, 0.7915, 0.2696, 0.7924, 0.2601, 0.8242, 0.2636, 0.8236, 0.2712, 0.843, 0.1607, 0.8502, 0.1539, 0.8725, 0.1798, 0.866, 0.1849, 0.8389, 0.4044, 0.8317, 0.3952, 0.8624, 0.3698, 0.8695, 0.3768, 0.7911, 0.2792, 0.7915, 0.2696, 0.8236, 0.2712, 0.8235, 0.2789, 0.8362, 0.1677, 0.843, 0.1607, 0.866, 0.1849, 0.8601, 0.1903, 0.7912, 0.2889, 0.7911, 0.2792, 0.8235, 0.2789, 0.8238, 0.2866, 0.8299, 0.175, 0.8362, 0.1677, 0.8601, 0.1903, 0.8547, 0.1959, 0.792, 0.2986, 0.7912, 0.2889, 0.8238, 0.2866, 0.8247, 0.2944, 0.824, 0.1825, 0.8299, 0.175, 0.8547, 0.1959, 0.8497, 0.2018, 0.8975, 0.3521, 0.8908, 0.3483, 0.9031, 0.3238, 0.9076, 0.3254, 0.834, 0.2275, 0.8372, 0.2207, 0.8607, 0.2328, 0.8582, 0.2379, 0.8365, 0.333, 0.8331, 0.3253, 0.8595, 0.3131, 0.8624, 0.3188, 0.8311, 0.2344, 0.834, 0.2275, 0.8582, 0.2379, 0.856, 0.2432, 0.8405, 0.3405, 0.8365, 0.333, 0.8624, 0.3188, 0.8659, 0.3242, 0.8287, 0.2415, 0.8311, 0.2344, 0.856, 0.2432, 0.8542, 0.2487, 0.8775, 0.3838, 0.8695, 0.3768, 0.8908, 0.3483, 0.8975, 0.3521, 0.845, 0.348, 0.8405, 0.3405, 0.8659, 0.3242, 0.8698, 0.3296, 0.8268, 0.2487, 0.8287, 0.2415, 0.8542, 0.2487, 0.8527, 0.2543, 0.8869, 0.1705, 0.8951, 0.1661, 0.9064, 0.1963, 0.9001, 0.1983, 0.8502, 0.3553, 0.845, 0.348, 0.8698, 0.3296, 0.8742, 0.3347, 0.8253, 0.2561, 0.8268, 0.2487, 0.8527, 0.2543, 0.8517, 0.26, 0.8794, 0.175, 0.8869, 0.1705, 0.9001, 0.1983, 0.8942, 0.2007, 0.8559, 0.3626, 0.8502, 0.3553, 0.8742, 0.3347, 0.8792, 0.3395, 0.8242, 0.2636, 0.8253, 0.2561, 0.8517, 0.26, 0.851, 0.2658, 0.8725, 0.1798, 0.8794, 0.175, 0.8942, 0.2007, 0.8887, 0.2036, 0.8624, 0.3698, 0.8559, 0.3626, 0.8792, 0.3395, 0.8847, 0.3441, 0.8236, 0.2712, 0.8242, 0.2636, 0.851, 0.2658, 0.8506, 0.2717, 0.866, 0.1849, 0.8725, 0.1798, 0.8887, 0.2036, 0.8836, 0.2069, 0.8695, 0.3768, 0.8624, 0.3698, 0.8847, 0.3441, 0.8908, 0.3483, 0.8235, 0.2789, 0.8236, 0.2712, 0.8506, 0.2717, 0.8507, 0.2777, 0.8601, 0.1903, 0.866, 0.1849, 0.8836, 0.2069, 0.8789, 0.2105, 0.8238, 0.2866, 0.8235, 0.2789, 0.8507, 0.2777, 0.8511, 0.2836, 0.8547, 0.1959, 0.8601, 0.1903, 0.8789, 0.2105, 0.8745, 0.2144, 0.8247, 0.2944, 0.8238, 0.2866, 0.8511, 0.2836, 0.852, 0.2896, 0.8497, 0.2018, 0.8547, 0.1959, 0.8745, 0.2144, 0.8705, 0.2186, 0.826, 0.3021, 0.8247, 0.2944, 0.852, 0.2896, 0.8532, 0.2956, 0.8451, 0.2079, 0.8497, 0.2018, 0.8705, 0.2186, 0.8669, 0.2231, 0.8278, 0.3099, 0.826, 0.3021, 0.8532, 0.2956, 0.8549, 0.3015, 0.8409, 0.2142, 0.8451, 0.2079, 0.8669, 0.2231, 0.8636, 0.2278, 0.8302, 0.3177, 0.8278, 0.3099, 0.8549, 0.3015, 0.8569, 0.3074, 0.8372, 0.2207, 0.8409, 0.2142, 0.8636, 0.2278, 0.8607, 0.2328, 0.8992, 0.2236, 0.9029, 0.2221, 0.907, 0.2353, 0.9049, 0.2362, 0.8698, 0.3296, 0.8659, 0.3242, 0.8854, 0.3095, 0.8883, 0.3129, 0.8527, 0.2543, 0.8542, 0.2487, 0.8755, 0.2544, 0.8745, 0.2585, 0.9001, 0.1983, 0.9064, 0.1963, 0.9107, 0.2203, 0.9067, 0.221, 0.8742, 0.3347, 0.8698, 0.3296, 0.8883, 0.3129, 0.8915, 0.3162, 0.8517, 0.26, 0.8527, 0.2543, 0.8745, 0.2585, 0.8739, 0.2628, 0.8942, 0.2007, 0.9001, 0.1983, 0.9067, 0.221, 0.9029, 0.2221, 0.8792, 0.3395, 0.8742, 0.3347, 0.8915, 0.3162, 0.895, 0.3191, 0.851, 0.2658, 0.8517, 0.26, 0.8739, 0.2628, 0.8735, 0.2672, 0.8887, 0.2036, 0.8942, 0.2007, 0.9029, 0.2221, 0.8992, 0.2236, 0.8847, 0.3441, 0.8792, 0.3395, 0.895, 0.3191, 0.8989, 0.3216, 0.8506, 0.2717, 0.851, 0.2658, 0.8735, 0.2672, 0.8734, 0.2716, 0.8836, 0.2069, 0.8887, 0.2036, 0.8992, 0.2236, 0.8958, 0.2255, 0.8908, 0.3483, 0.8847, 0.3441, 0.8989, 0.3216, 0.9031, 0.3238, 0.8507, 0.2777, 0.8506, 0.2717, 0.8734, 0.2716, 0.8735, 0.276, 0.8789, 0.2105, 0.8836, 0.2069, 0.8958, 0.2255, 0.8925, 0.2277, 0.8511, 0.2836, 0.8507, 0.2777, 0.8735, 0.276, 0.8739, 0.2805, 0.8745, 0.2144, 0.8789, 0.2105, 0.8925, 0.2277, 0.8895, 0.2302, 0.852, 0.2896, 0.8511, 0.2836, 0.8739, 0.2805, 0.8746, 0.2849, 0.8705, 0.2186, 0.8745, 0.2144, 0.8895, 0.2302, 0.8867, 0.233, 0.8532, 0.2956, 0.852, 0.2896, 0.8746, 0.2849, 0.8757, 0.2893, 0.8669, 0.2231, 0.8705, 0.2186, 0.8867, 0.233, 0.8842, 0.2361, 0.8549, 0.3015, 0.8532, 0.2956, 0.8757, 0.2893, 0.877, 0.2936, 0.8636, 0.2278, 0.8669, 0.2231, 0.8842, 0.2361, 0.8819, 0.2393, 0.8569, 0.3074, 0.8549, 0.3015, 0.877, 0.2936, 0.8786, 0.2978, 0.8607, 0.2328, 0.8636, 0.2278, 0.8819, 0.2393, 0.8799, 0.2428, 0.8595, 0.3131, 0.8569, 0.3074, 0.8786, 0.2978, 0.8805, 0.3018, 0.8582, 0.2379, 0.8607, 0.2328, 0.8799, 0.2428, 0.8781, 0.2465, 0.8624, 0.3188, 0.8595, 0.3131, 0.8805, 0.3018, 0.8828, 0.3057, 0.856, 0.2432, 0.8582, 0.2379, 0.8781, 0.2465, 0.8767, 0.2504, 0.8659, 0.3242, 0.8624, 0.3188, 0.8828, 0.3057, 0.8854, 0.3095, 0.8542, 0.2487, 0.856, 0.2432, 0.8767, 0.2504, 0.8755, 0.2544, 0.325, 0.6874, 0.3243, 0.689, 0.3234, 0.6904, 0.3221, 0.6916, 0.3207, 0.6926, 0.3191, 0.6932, 0.3174, 0.6936, 0.3157, 0.6936, 0.314, 0.6932, 0.3124, 0.6926, 0.311, 0.6916, 0.3098, 0.6904, 0.3088, 0.689, 0.3082, 0.6874, 0.3078, 0.6857, 0.3078, 0.684, 0.3082, 0.6823, 0.3088, 0.6807, 0.3098, 0.6793, 0.311, 0.6781, 0.3124, 0.6771, 0.314, 0.6764, 0.3157, 0.6761, 0.3174, 0.6761, 0.3191, 0.6764, 0.3207, 0.6771, 0.3221, 0.6781, 0.3234, 0.6793, 0.3243, 0.6807, 0.325, 0.6823, 0.3253, 0.684, 0.3253, 0.6857, 0.8989, 0.3216, 0.895, 0.3191, 0.9041, 0.3055, 0.9064, 0.307, 0.8734, 0.2716, 0.8735, 0.2672, 0.89, 0.2674, 0.89, 0.2709, 0.8958, 0.2255, 0.8992, 0.2236, 0.9049, 0.2362, 0.9029, 0.2374, 0.9031, 0.3238, 0.8989, 0.3216, 0.9064, 0.307, 0.9088, 0.3082, 0.8735, 0.276, 0.8734, 0.2716, 0.89, 0.2709, 0.8901, 0.2744, 0.8925, 0.2277, 0.8958, 0.2255, 0.9029, 0.2374, 0.9009, 0.2388, 0.8739, 0.2805, 0.8735, 0.276, 0.8901, 0.2744, 0.8904, 0.2778, 0.8895, 0.2302, 0.8925, 0.2277, 0.9009, 0.2388, 0.8991, 0.2405, 0.8746, 0.2849, 0.8739, 0.2805, 0.8904, 0.2778, 0.8909, 0.2812, 0.8867, 0.233, 0.8895, 0.2302, 0.8991, 0.2405, 0.8974, 0.2425, 0.8757, 0.2893, 0.8746, 0.2849, 0.8909, 0.2812, 0.8916, 0.2845, 0.8842, 0.2361, 0.8867, 0.233, 0.8974, 0.2425, 0.8958, 0.2446, 0.877, 0.2936, 0.8757, 0.2893, 0.8916, 0.2845, 0.8925, 0.2877, 0.8819, 0.2393, 0.8842, 0.2361, 0.8958, 0.2446, 0.8944, 0.2469, 0.8786, 0.2978, 0.877, 0.2936, 0.8925, 0.2877, 0.8936, 0.2908, 0.8799, 0.2428, 0.8819, 0.2393, 0.8944, 0.2469, 0.8932, 0.2494, 0.8805, 0.3018, 0.8786, 0.2978, 0.8936, 0.2908, 0.8949, 0.2937, 0.8781, 0.2465, 0.8799, 0.2428, 0.8932, 0.2494, 0.8921, 0.252, 0.8828, 0.3057, 0.8805, 0.3018, 0.8949, 0.2937, 0.8964, 0.2965, 0.8767, 0.2504, 0.8781, 0.2465, 0.8921, 0.252, 0.8913, 0.2548, 0.8854, 0.3095, 0.8828, 0.3057, 0.8964, 0.2965, 0.898, 0.2991, 0.8755, 0.2544, 0.8767, 0.2504, 0.8913, 0.2548, 0.8907, 0.2577, 0.9076, 0.3254, 0.9031, 0.3238, 0.9088, 0.3082, 0.9113, 0.309, 0.8883, 0.3129, 0.8854, 0.3095, 0.898, 0.2991, 0.8999, 0.3015, 0.8745, 0.2585, 0.8755, 0.2544, 0.8907, 0.2577, 0.8904, 0.2608, 0.9067, 0.221, 0.9107, 0.2203, 0.9113, 0.2344, 0.9092, 0.2347, 0.8915, 0.3162, 0.8883, 0.3129, 0.8999, 0.3015, 0.9019, 0.3036, 0.8739, 0.2628, 0.8745, 0.2585, 0.8904, 0.2608, 0.8903, 0.2639, 0.9029, 0.2221, 0.9067, 0.221, 0.9092, 0.2347, 0.907, 0.2353, 0.895, 0.3191, 0.8915, 0.3162, 0.9019, 0.3036, 0.9041, 0.3055, 0.8735, 0.2672, 0.8739, 0.2628, 0.8903, 0.2639, 0.89, 0.2674, 0.7386, 0.7727, 0.7373, 0.7668, 0.7538, 0.7638, 0.755, 0.7692, 0.1574, 0.2365, 0.1573, 0.2474, 0.1139, 0.2482, 0.1141, 0.2377, 0.1533, 0.3358, 0.1524, 0.347, 0.1076, 0.344, 0.1087, 0.3332, 0.1414, 0.4391, 0.1391, 0.4511, 0.09468, 0.4381, 0.09687, 0.4287, 0.1565, 0.1925, 0.157, 0.2035, 0.1139, 0.2067, 0.1136, 0.1966, 0.156, 0.2914, 0.1555, 0.3024, 0.1114, 0.3011, 0.1121, 0.2904, 0.148, 0.3924, 0.1467, 0.4039, 0.1015, 0.3981, 0.1026, 0.3874, 0.1528, 0.1475, 0.1541, 0.159, 0.1112, 0.167, 0.1099, 0.1575, 0.1573, 0.2474, 0.1571, 0.2584, 0.1136, 0.2587, 0.1139, 0.2482, 0.1524, 0.347, 0.1514, 0.3582, 0.1064, 0.3548, 0.1076, 0.344, 0.1363, 0.4634, 0.1333, 0.4762, 0.08868, 0.4553, 0.09198, 0.4471, 0.1391, 0.4511, 0.1363, 0.4634, 0.09198, 0.4471, 0.09468, 0.4381, 0.157, 0.2035, 0.1572, 0.2145, 0.1141, 0.217, 0.1139, 0.2067, 0.1555, 0.3024, 0.1548, 0.3135, 0.1106, 0.3118, 0.1114, 0.3011, 0.1467, 0.4039, 0.1452, 0.4155, 0.1002, 0.4086, 0.1015, 0.3981, 0.1541, 0.159, 0.1552, 0.1703, 0.1123, 0.1767, 0.1112, 0.167, 0.1571, 0.2584, 0.1569, 0.2694, 0.1132, 0.2692, 0.1136, 0.2587, 0.1514, 0.3582, 0.1504, 0.3695, 0.105, 0.3656, 0.1064, 0.3548, 0.1463, 0.1115, 0.1491, 0.1238, 0.1056, 0.1395, 0.1025, 0.1312, 0.1572, 0.2145, 0.1574, 0.2255, 0.1142, 0.2273, 0.1141, 0.217, 0.1548, 0.3135, 0.1541, 0.3246, 0.1097, 0.3225, 0.1106, 0.3118, 0.1452, 0.4155, 0.1434, 0.4272, 0.09869, 0.4188, 0.1002, 0.4086, 0.1552, 0.1703, 0.156, 0.1814, 0.1131, 0.1865, 0.1123, 0.1767, 0.1569, 0.2694, 0.1565, 0.2804, 0.1127, 0.2798, 0.1132, 0.2692, 0.1504, 0.3695, 0.1492, 0.3809, 0.1036, 0.3765, 0.105, 0.3656, 0.1491, 0.1238, 0.1512, 0.1358, 0.108, 0.1483, 0.1056, 0.1395, 0.1574, 0.2255, 0.1574, 0.2365, 0.1141, 0.2377, 0.1142, 0.2273, 0.1541, 0.3246, 0.1533, 0.3358, 0.1087, 0.3332, 0.1097, 0.3225, 0.1434, 0.4272, 0.1414, 0.4391, 0.09687, 0.4287, 0.09869, 0.4188, 0.156, 0.1814, 0.1565, 0.1925, 0.1136, 0.1966, 0.1131, 0.1865, 0.1565, 0.2804, 0.156, 0.2914, 0.1121, 0.2904, 0.1127, 0.2798, 0.1492, 0.3809, 0.148, 0.3924, 0.1026, 0.3874, 0.1036, 0.3765, 0.7519, 0.7529, 0.7512, 0.7474, 0.7862, 0.7436, 0.7868, 0.7482, 0.7357, 0.6889, 0.7367, 0.6829, 0.753, 0.6864, 0.7521, 0.6919, 0.7373, 0.7668, 0.7362, 0.7608, 0.7528, 0.7583, 0.7538, 0.7638, 0.7367, 0.6829, 0.738, 0.677, 0.7541, 0.681, 0.753, 0.6864, 0.7362, 0.7608, 0.7353, 0.7549, 0.7519, 0.7529, 0.7528, 0.7583, 0.738, 0.677, 0.7394, 0.6711, 0.7553, 0.6757, 0.7541, 0.681, 0.7353, 0.7549, 0.7345, 0.7489, 0.7512, 0.7474, 0.7519, 0.7529, 0.7394, 0.6711, 0.741, 0.6653, 0.7567, 0.6704, 0.7553, 0.6757, 0.7345, 0.7489, 0.7339, 0.7429, 0.7506, 0.7418, 0.7512, 0.7474, 0.7539, 0.6372, 0.758, 0.6323, 0.7682, 0.642, 0.7659, 0.6461, 0.741, 0.6653, 0.7429, 0.6595, 0.7582, 0.6652, 0.7567, 0.6704, 0.7339, 0.7429, 0.7335, 0.7369, 0.7502, 0.7363, 0.7506, 0.7418, 0.7605, 0.8192, 0.7556, 0.8138, 0.7684, 0.8039, 0.7711, 0.8079, 0.7429, 0.6595, 0.7451, 0.6537, 0.7599, 0.6601, 0.7582, 0.6652, 0.7335, 0.7369, 0.7332, 0.7309, 0.7499, 0.7307, 0.7502, 0.7363, 0.7556, 0.8138, 0.7518, 0.8081, 0.7659, 0.7995, 0.7684, 0.8039, 0.7451, 0.6537, 0.7476, 0.6481, 0.7617, 0.6552, 0.7599, 0.6601, 0.7332, 0.7309, 0.733, 0.7249, 0.7498, 0.7252, 0.7499, 0.7307, 0.7518, 0.8081, 0.7486, 0.8023, 0.7636, 0.7949, 0.7659, 0.7995, 0.7476, 0.6481, 0.7505, 0.6425, 0.7637, 0.6505, 0.7617, 0.6552, 0.733, 0.7249, 0.7331, 0.7189, 0.7498, 0.7196, 0.7498, 0.7252, 0.7486, 0.8023, 0.746, 0.7964, 0.7615, 0.79, 0.7636, 0.7949, 0.7505, 0.6425, 0.7539, 0.6372, 0.7659, 0.6461, 0.7637, 0.6505, 0.7331, 0.7189, 0.7333, 0.7129, 0.75, 0.714, 0.7498, 0.7196, 0.746, 0.7964, 0.7438, 0.7904, 0.7596, 0.7849, 0.7615, 0.79, 0.7333, 0.7129, 0.7336, 0.7068, 0.7503, 0.7085, 0.75, 0.714, 0.7438, 0.7904, 0.7418, 0.7845, 0.7579, 0.7798, 0.7596, 0.7849, 0.7336, 0.7068, 0.7341, 0.7008, 0.7507, 0.7029, 0.7503, 0.7085, 0.7418, 0.7845, 0.7401, 0.7786, 0.7564, 0.7745, 0.7579, 0.7798, 0.7341, 0.7008, 0.7348, 0.6948, 0.7513, 0.6974, 0.7507, 0.7029, 0.7401, 0.7786, 0.7386, 0.7727, 0.755, 0.7692, 0.7564, 0.7745, 0.7348, 0.6948, 0.7357, 0.6889, 0.7521, 0.6919, 0.7513, 0.6974, 0.7855, 0.7344, 0.7853, 0.7297, 0.7936, 0.7295, 0.7937, 0.7339, 0.7553, 0.6757, 0.7567, 0.6704, 0.7905, 0.6789, 0.7895, 0.6835, 0.7512, 0.7474, 0.7506, 0.7418, 0.7858, 0.739, 0.7862, 0.7436, 0.7659, 0.6461, 0.7682, 0.642, 0.7981, 0.6525, 0.7968, 0.6569, 0.7567, 0.6704, 0.7582, 0.6652, 0.7916, 0.6745, 0.7905, 0.6789, 0.7506, 0.7418, 0.7502, 0.7363, 0.7855, 0.7344, 0.7858, 0.739, 0.7711, 0.8079, 0.7684, 0.8039, 0.7979, 0.7921, 0.7993, 0.7961, 0.7582, 0.6652, 0.7599, 0.6601, 0.7928, 0.67, 0.7916, 0.6745, 0.7502, 0.7363, 0.7499, 0.7307, 0.7853, 0.7297, 0.7855, 0.7344, 0.7684, 0.8039, 0.7659, 0.7995, 0.7965, 0.7879, 0.7979, 0.7921, 0.7599, 0.6601, 0.7617, 0.6552, 0.7941, 0.6656, 0.7928, 0.67, 0.7499, 0.7307, 0.7498, 0.7252, 0.7852, 0.7251, 0.7853, 0.7297, 0.7659, 0.7995, 0.7636, 0.7949, 0.795, 0.7837, 0.7965, 0.7879, 0.7617, 0.6552, 0.7637, 0.6505, 0.7954, 0.6612, 0.7941, 0.6656, 0.7498, 0.7252, 0.7498, 0.7196, 0.7852, 0.7204, 0.7852, 0.7251, 0.7636, 0.7949, 0.7615, 0.79, 0.7937, 0.7795, 0.795, 0.7837, 0.7637, 0.6505, 0.7659, 0.6461, 0.7968, 0.6569, 0.7954, 0.6612, 0.7498, 0.7196, 0.75, 0.714, 0.7853, 0.7157, 0.7852, 0.7204, 0.7615, 0.79, 0.7596, 0.7849, 0.7924, 0.7751, 0.7937, 0.7795, 0.75, 0.714, 0.7503, 0.7085, 0.7856, 0.7111, 0.7853, 0.7157, 0.7596, 0.7849, 0.7579, 0.7798, 0.7912, 0.7707, 0.7924, 0.7751, 0.7503, 0.7085, 0.7507, 0.7029, 0.786, 0.7064, 0.7856, 0.7111, 0.7579, 0.7798, 0.7564, 0.7745, 0.7901, 0.7663, 0.7912, 0.7707, 0.7507, 0.7029, 0.7513, 0.6974, 0.7865, 0.7018, 0.786, 0.7064, 0.7564, 0.7745, 0.755, 0.7692, 0.7891, 0.7618, 0.7901, 0.7663, 0.7513, 0.6974, 0.7521, 0.6919, 0.787, 0.6972, 0.7865, 0.7018, 0.755, 0.7692, 0.7538, 0.7638, 0.7882, 0.7573, 0.7891, 0.7618, 0.7521, 0.6919, 0.753, 0.6864, 0.7877, 0.6926, 0.787, 0.6972, 0.7538, 0.7638, 0.7528, 0.7583, 0.7874, 0.7528, 0.7882, 0.7573, 0.753, 0.6864, 0.7541, 0.681, 0.7886, 0.688, 0.7877, 0.6926, 0.7528, 0.7583, 0.7519, 0.7529, 0.7868, 0.7482, 0.7874, 0.7528, 0.7541, 0.681, 0.7553, 0.6757, 0.7895, 0.6835, 0.7886, 0.688, 0.7935, 0.7206, 0.7936, 0.7161, 0.8036, 0.7166, 0.8035, 0.7208, 0.7979, 0.7921, 0.7965, 0.7879, 0.804, 0.7855, 0.8055, 0.7898, 0.7928, 0.67, 0.7941, 0.6656, 0.802, 0.668, 0.8008, 0.6722, 0.7853, 0.7297, 0.7852, 0.7251, 0.7935, 0.725, 0.7936, 0.7295, 0.7965, 0.7879, 0.795, 0.7837, 0.8026, 0.7813, 0.804, 0.7855, 0.7941, 0.6656, 0.7954, 0.6612, 0.8034, 0.6637, 0.802, 0.668, 0.7852, 0.7251, 0.7852, 0.7204, 0.7935, 0.7206, 0.7935, 0.725, 0.795, 0.7837, 0.7937, 0.7795, 0.8013, 0.7772, 0.8026, 0.7813, 0.7954, 0.6612, 0.7968, 0.6569, 0.805, 0.6593, 0.8034, 0.6637, 0.7852, 0.7204, 0.7853, 0.7157, 0.7936, 0.7161, 0.7935, 0.7206, 0.7937, 0.7795, 0.7924, 0.7751, 0.8001, 0.773, 0.8013, 0.7772, 0.7853, 0.7157, 0.7856, 0.7111, 0.7939, 0.7117, 0.7936, 0.7161, 0.7924, 0.7751, 0.7912, 0.7707, 0.799, 0.7688, 0.8001, 0.773, 0.7856, 0.7111, 0.786, 0.7064, 0.7942, 0.7072, 0.7939, 0.7117, 0.7912, 0.7707, 0.7901, 0.7663, 0.798, 0.7645, 0.799, 0.7688, 0.786, 0.7064, 0.7865, 0.7018, 0.7947, 0.7028, 0.7942, 0.7072, 0.7901, 0.7663, 0.7891, 0.7618, 0.7971, 0.7602, 0.798, 0.7645, 0.7865, 0.7018, 0.787, 0.6972, 0.7953, 0.6984, 0.7947, 0.7028, 0.7891, 0.7618, 0.7882, 0.7573, 0.7963, 0.7559, 0.7971, 0.7602, 0.787, 0.6972, 0.7877, 0.6926, 0.7959, 0.6939, 0.7953, 0.6984, 0.7882, 0.7573, 0.7874, 0.7528, 0.7956, 0.7516, 0.7963, 0.7559, 0.7877, 0.6926, 0.7886, 0.688, 0.7967, 0.6896, 0.7959, 0.6939, 0.7874, 0.7528, 0.7868, 0.7482, 0.7949, 0.7472, 0.7956, 0.7516, 0.7886, 0.688, 0.7895, 0.6835, 0.7976, 0.6852, 0.7967, 0.6896, 0.7868, 0.7482, 0.7862, 0.7436, 0.7944, 0.7428, 0.7949, 0.7472, 0.7895, 0.6835, 0.7905, 0.6789, 0.7985, 0.6809, 0.7976, 0.6852, 0.7862, 0.7436, 0.7858, 0.739, 0.794, 0.7384, 0.7944, 0.7428, 0.7968, 0.6569, 0.7981, 0.6525, 0.8068, 0.6545, 0.805, 0.6593, 0.7905, 0.6789, 0.7916, 0.6745, 0.7996, 0.6765, 0.7985, 0.6809, 0.7858, 0.739, 0.7855, 0.7344, 0.7937, 0.7339, 0.794, 0.7384, 0.7993, 0.7961, 0.7979, 0.7921, 0.8055, 0.7898, 0.8072, 0.7944, 0.7916, 0.6745, 0.7928, 0.67, 0.8008, 0.6722, 0.7996, 0.6765, 0.8042, 0.7082, 0.8046, 0.704, 0.82, 0.7057, 0.8196, 0.7096, 0.8013, 0.7772, 0.8001, 0.773, 0.8095, 0.7704, 0.8106, 0.7744, 0.7936, 0.7161, 0.7939, 0.7117, 0.8038, 0.7124, 0.8036, 0.7166, 0.8001, 0.773, 0.799, 0.7688, 0.8085, 0.7664, 0.8095, 0.7704, 0.7939, 0.7117, 0.7942, 0.7072, 0.8042, 0.7082, 0.8038, 0.7124, 0.799, 0.7688, 0.798, 0.7645, 0.8076, 0.7624, 0.8085, 0.7664, 0.7942, 0.7072, 0.7947, 0.7028, 0.8046, 0.704, 0.8042, 0.7082, 0.798, 0.7645, 0.7971, 0.7602, 0.8067, 0.7584, 0.8076, 0.7624, 0.7947, 0.7028, 0.7953, 0.6984, 0.8051, 0.6998, 0.8046, 0.704, 0.7971, 0.7602, 0.7963, 0.7559, 0.806, 0.7543, 0.8067, 0.7584, 0.7953, 0.6984, 0.7959, 0.6939, 0.8058, 0.6956, 0.8051, 0.6998, 0.7963, 0.7559, 0.7956, 0.7516, 0.8053, 0.7501, 0.806, 0.7543, 0.7959, 0.6939, 0.7967, 0.6896, 0.8065, 0.6914, 0.8058, 0.6956, 0.7956, 0.7516, 0.7949, 0.7472, 0.8047, 0.746, 0.8053, 0.7501, 0.7967, 0.6896, 0.7976, 0.6852, 0.8073, 0.6873, 0.8065, 0.6914, 0.7949, 0.7472, 0.7944, 0.7428, 0.8043, 0.7418, 0.8047, 0.746, 0.7976, 0.6852, 0.7985, 0.6809, 0.8082, 0.6832, 0.8073, 0.6873, 0.7944, 0.7428, 0.794, 0.7384, 0.8039, 0.7377, 0.8043, 0.7418, 0.805, 0.6593, 0.8068, 0.6545, 0.8155, 0.6595, 0.814, 0.6631, 0.7985, 0.6809, 0.7996, 0.6765, 0.8092, 0.6791, 0.8082, 0.6832, 0.794, 0.7384, 0.7937, 0.7339, 0.8037, 0.7335, 0.8039, 0.7377, 0.8072, 0.7944, 0.8055, 0.7898, 0.8145, 0.7859, 0.816, 0.7895, 0.7996, 0.6765, 0.8008, 0.6722, 0.8103, 0.675, 0.8092, 0.6791, 0.7937, 0.7339, 0.7936, 0.7295, 0.8035, 0.7293, 0.8037, 0.7335, 0.8055, 0.7898, 0.804, 0.7855, 0.8131, 0.7821, 0.8145, 0.7859, 0.8008, 0.6722, 0.802, 0.668, 0.8114, 0.671, 0.8103, 0.675, 0.7936, 0.7295, 0.7935, 0.725, 0.8034, 0.725, 0.8035, 0.7293, 0.804, 0.7855, 0.8026, 0.7813, 0.8118, 0.7783, 0.8131, 0.7821, 0.802, 0.668, 0.8034, 0.6637, 0.8127, 0.667, 0.8114, 0.671, 0.7935, 0.725, 0.7935, 0.7206, 0.8035, 0.7208, 0.8034, 0.725, 0.8026, 0.7813, 0.8013, 0.7772, 0.8106, 0.7744, 0.8118, 0.7783, 0.8034, 0.6637, 0.805, 0.6593, 0.814, 0.6631, 0.8127, 0.667, 0.1305, 0.6991, 0.1297, 0.7031, 0.1281, 0.7069, 0.1258, 0.7103, 0.1229, 0.7132, 0.1195, 0.7155, 0.1157, 0.7171, 0.1116, 0.7179, 0.1075, 0.7179, 0.1035, 0.7171, 0.09968, 0.7155, 0.09626, 0.7132, 0.09335, 0.7103, 0.09106, 0.7069, 0.08948, 0.7031, 0.08868, 0.6991, 0.08868, 0.6949, 0.08948, 0.6909, 0.09106, 0.6871, 0.09335, 0.6837, 0.09626, 0.6808, 0.09968, 0.6785, 0.1035, 0.6769, 0.1075, 0.6761, 0.1116, 0.6761, 0.1157, 0.6769, 0.1195, 0.6785, 0.1229, 0.6808, 0.1258, 0.6837, 0.1281, 0.6871, 0.1297, 0.6909, 0.1305, 0.6949, 0.8076, 0.7624, 0.8067, 0.7584, 0.8217, 0.7555, 0.8224, 0.7593, 0.8046, 0.704, 0.8051, 0.6998, 0.8205, 0.7019, 0.82, 0.7057, 0.8067, 0.7584, 0.806, 0.7543, 0.821, 0.7517, 0.8217, 0.7555, 0.8051, 0.6998, 0.8058, 0.6956, 0.821, 0.698, 0.8205, 0.7019, 0.806, 0.7543, 0.8053, 0.7501, 0.8204, 0.748, 0.821, 0.7517, 0.8058, 0.6956, 0.8065, 0.6914, 0.8217, 0.6942, 0.821, 0.698, 0.8053, 0.7501, 0.8047, 0.746, 0.8199, 0.7442, 0.8204, 0.748, 0.8065, 0.6914, 0.8073, 0.6873, 0.8225, 0.6904, 0.8217, 0.6942, 0.8047, 0.746, 0.8043, 0.7418, 0.8195, 0.7404, 0.8199, 0.7442, 0.8073, 0.6873, 0.8082, 0.6832, 0.8233, 0.6866, 0.8225, 0.6904, 0.8043, 0.7418, 0.8039, 0.7377, 0.8192, 0.7365, 0.8195, 0.7404, 0.814, 0.6631, 0.8155, 0.6595, 0.8297, 0.664, 0.8285, 0.6678, 0.8082, 0.6832, 0.8092, 0.6791, 0.8242, 0.6828, 0.8233, 0.6866, 0.8039, 0.7377, 0.8037, 0.7335, 0.819, 0.7327, 0.8192, 0.7365, 0.816, 0.7895, 0.8145, 0.7859, 0.8285, 0.7812, 0.8297, 0.7848, 0.8092, 0.6791, 0.8103, 0.675, 0.8252, 0.679, 0.8242, 0.6828, 0.8037, 0.7335, 0.8035, 0.7293, 0.8189, 0.7289, 0.819, 0.7327, 0.8145, 0.7859, 0.8131, 0.7821, 0.8273, 0.7776, 0.8285, 0.7812, 0.8103, 0.675, 0.8114, 0.671, 0.8262, 0.6753, 0.8252, 0.679, 0.8035, 0.7293, 0.8034, 0.725, 0.8188, 0.725, 0.8189, 0.7289, 0.8131, 0.7821, 0.8118, 0.7783, 0.8262, 0.774, 0.8273, 0.7776, 0.8114, 0.671, 0.8127, 0.667, 0.8273, 0.6715, 0.8262, 0.6753, 0.8034, 0.725, 0.8035, 0.7208, 0.8189, 0.7211, 0.8188, 0.725, 0.8118, 0.7783, 0.8106, 0.7744, 0.8251, 0.7703, 0.8262, 0.774, 0.8127, 0.667, 0.814, 0.6631, 0.8285, 0.6678, 0.8273, 0.6715, 0.8035, 0.7208, 0.8036, 0.7166, 0.819, 0.7173, 0.8189, 0.7211, 0.8106, 0.7744, 0.8095, 0.7704, 0.8241, 0.7667, 0.8251, 0.7703, 0.8036, 0.7166, 0.8038, 0.7124, 0.8192, 0.7134, 0.819, 0.7173, 0.8095, 0.7704, 0.8085, 0.7664, 0.8232, 0.763, 0.8241, 0.7667, 0.8038, 0.7124, 0.8042, 0.7082, 0.8196, 0.7096, 0.8192, 0.7134, 0.8085, 0.7664, 0.8076, 0.7624, 0.8224, 0.7593, 0.8232, 0.763])
me_cylinder_001.materials.append(mat_material_002)
me_cylinder_001.use_remesh_fix_poles = True
me_cylinder_001.use_remesh_preserve_attributes = False
me_cylinder_001.update()
me_cylinder_003 = bpy.data.meshes.new('Cylinder.003')
me_cylinder_003.from_pydata([(-1.637, -0.3925, 5.911), (-1.274, -1.042, 1.253), (-0.9, -1.425, 0.388), (-0.6, -1.642, 4.513e-08), (-0.3, -1.831, 1.052e-07), (1.97e-09, -1.931, 1.37e-07), (0.3, -2.079, 1.84e-07), (0.6, -2.134, 2.014e-07), (0.9768, -2.327, 0.4632), (1.086, -2.299, 3.977), (1.148, -2.4, 5.341), (-1.637, -0.314, 5.911), (-1.274, -0.8336, 1.253), (-0.9, -1.14, 0.388), (-0.6, -1.314, 4.513e-08), (-0.3, -1.465, 1.052e-07), (1.97e-09, -1.545, 1.37e-07), (0.3, -1.663, 1.84e-07), (0.6, -1.707, 2.014e-07), (0.9768, -1.862, 0.4632), (1.086, -1.839, 3.977), (1.148, -1.92, 5.341), (-1.637, -0.2355, 5.911), (-1.274, -0.6252, 1.253), (-0.9, -0.8551, 0.388), (-0.6, -0.9852, 4.513e-08), (-0.3, -1.099, 1.052e-07), (1.97e-09, -1.159, 1.37e-07), (0.3, -1.247, 1.84e-07), (0.6, -1.28, 2.014e-07), (0.9768, -1.396, 0.4632), (1.086, -1.38, 3.977), (1.148, -1.44, 5.341), (-1.637, -0.157, 5.911), (-1.274, -0.4168, 1.253), (-0.9, -0.5701, 0.388), (-0.6, -0.6568, 4.513e-08), (-0.3, -0.7324, 1.052e-07), (1.97e-09, -0.7724, 1.37e-07), (0.3, -0.8315, 1.84e-07), (0.6, -0.8534, 2.014e-07), (0.9768, -0.9309, 0.4632), (1.086, -0.9197, 3.977), (1.148, -0.9601, 5.341), (-1.637, -0.0785, 5.911), (-1.274, -0.2084, 1.253), (-0.9, -0.285, 0.388), (-0.6, -0.3284, 4.513e-08), (-0.3, -0.3662, 1.052e-07), (1.97e-09, -0.3862, 1.37e-07), (0.3, -0.4157, 1.84e-07), (0.6, -0.4267, 2.014e-07), (0.9768, -0.4655, 0.4632), (1.086, -0.4598, 3.977), (1.148, -0.4801, 5.341), (-1.637, 3.088e-08, 5.911), (-1.274, -5.023e-07, 1.253), (-0.9, -9.356e-07, 0.388), (-0.6, -9.576e-07, 4.513e-08), (-0.3, -9.586e-07, 1.052e-07), (1.97e-09, -9.617e-07, 1.37e-07), (0.3, -9.573e-07, 1.84e-07), (0.6, -9.592e-07, 2.014e-07), (0.9768, -1.337e-06, 0.4632), (1.086, -9.93e-07, 3.977), (1.148, 6.007e-07, 5.341), (-1.637, 0.0785, 5.911), (-1.274, 0.2084, 1.253), (-0.9, 0.285, 0.388), (-0.6, 0.3284, 4.513e-08), (-0.3, 0.3662, 1.052e-07), (1.97e-09, 0.3862, 1.37e-07), (0.3, 0.4157, 1.84e-07), (0.6, 0.4267, 2.014e-07), (0.9768, 0.4655, 0.4632), (1.086, 0.4598, 3.977), (1.148, 0.4801, 5.341), (-1.637, 0.157, 5.911), (-1.274, 0.4168, 1.253), (-0.9, 0.5701, 0.388), (-0.6, 0.6568, 4.513e-08), (-0.3, 0.7324, 1.052e-07), (1.97e-09, 0.7724, 1.37e-07), (0.3, 0.8315, 1.84e-07), (0.6, 0.8534, 2.014e-07), (0.9768, 0.9309, 0.4632), (1.086, 0.9197, 3.977), (1.148, 0.9601, 5.341), (-1.637, 0.2355, 5.911), (-1.274, 0.6252, 1.253), (-0.9, 0.8551, 0.388), (-0.6, 0.9852, 4.513e-08), (-0.3, 1.099, 1.052e-07), (1.97e-09, 1.159, 1.37e-07), (0.3, 1.247, 1.84e-07), (0.6, 1.28, 2.014e-07), (0.9768, 1.396, 0.4632), (1.086, 1.38, 3.977), (1.148, 1.44, 5.341), (-1.637, 0.314, 5.911), (-1.274, 0.8336, 1.253), (-0.9, 1.14, 0.388), (-0.6, 1.314, 4.513e-08), (-0.3, 1.465, 1.052e-07), (1.97e-09, 1.545, 1.37e-07), (0.3, 1.663, 1.84e-07), (0.6, 1.707, 2.014e-07), (0.9768, 1.862, 0.4632), (1.086, 1.839, 3.977), (1.148, 1.92, 5.341), (-1.637, 0.3925, 5.911), (-1.274, 1.042, 1.253), (-0.9, 1.425, 0.388), (-0.6, 1.642, 4.513e-08), (-0.3, 1.831, 1.052e-07), (1.97e-09, 1.931, 1.37e-07), (0.3, 2.079, 1.84e-07), (0.6, 2.134, 2.014e-07), (0.9768, 2.327, 0.4632), (1.086, 2.299, 3.977), (1.148, 2.4, 5.341)], [], [(0, 1, 12, 11), (1, 2, 13, 12), (2, 3, 14, 13), (3, 4, 15, 14), (4, 5, 16, 15), (5, 6, 17, 16), (6, 7, 18, 17), (7, 8, 19, 18), (8, 9, 20, 19), (9, 10, 21, 20), (11, 12, 23, 22), (12, 13, 24, 23), (13, 14, 25, 24), (14, 15, 26, 25), (15, 16, 27, 26), (16, 17, 28, 27), (17, 18, 29, 28), (18, 19, 30, 29), (19, 20, 31, 30), (20, 21, 32, 31), (22, 23, 34, 33), (23, 24, 35, 34), (24, 25, 36, 35), (25, 26, 37, 36), (26, 27, 38, 37), (27, 28, 39, 38), (28, 29, 40, 39), (29, 30, 41, 40), (30, 31, 42, 41), (31, 32, 43, 42), (33, 34, 45, 44), (34, 35, 46, 45), (35, 36, 47, 46), (36, 37, 48, 47), (37, 38, 49, 48), (38, 39, 50, 49), (39, 40, 51, 50), (40, 41, 52, 51), (41, 42, 53, 52), (42, 43, 54, 53), (44, 45, 56, 55), (45, 46, 57, 56), (46, 47, 58, 57), (47, 48, 59, 58), (48, 49, 60, 59), (49, 50, 61, 60), (50, 51, 62, 61), (51, 52, 63, 62), (52, 53, 64, 63), (53, 54, 65, 64), (55, 56, 67, 66), (56, 57, 68, 67), (57, 58, 69, 68), (58, 59, 70, 69), (59, 60, 71, 70), (60, 61, 72, 71), (61, 62, 73, 72), (62, 63, 74, 73), (63, 64, 75, 74), (64, 65, 76, 75), (66, 67, 78, 77), (67, 68, 79, 78), (68, 69, 80, 79), (69, 70, 81, 80), (70, 71, 82, 81), (71, 72, 83, 82), (72, 73, 84, 83), (73, 74, 85, 84), (74, 75, 86, 85), (75, 76, 87, 86), (77, 78, 89, 88), (78, 79, 90, 89), (79, 80, 91, 90), (80, 81, 92, 91), (81, 82, 93, 92), (82, 83, 94, 93), (83, 84, 95, 94), (84, 85, 96, 95), (85, 86, 97, 96), (86, 87, 98, 97), (88, 89, 100, 99), (89, 90, 101, 100), (90, 91, 102, 101), (91, 92, 103, 102), (92, 93, 104, 103), (93, 94, 105, 104), (94, 95, 106, 105), (95, 96, 107, 106), (96, 97, 108, 107), (97, 98, 109, 108), (99, 100, 111, 110), (100, 101, 112, 111), (101, 102, 113, 112), (102, 103, 114, 113), (103, 104, 115, 114), (104, 105, 116, 115), (105, 106, 117, 116), (106, 107, 118, 117), (107, 108, 119, 118), (108, 109, 120, 119)])
_uv = me_cylinder_003.uv_layers.new(name='UVMap')
_uv.uv.foreach_set('vector', [0.05462, 0.1932, 0.3805, 0.1491, 0.3805, 0.1636, 0.0546, 0.1989, 0.3805, 0.1491, 0.4462, 0.1224, 0.4462, 0.1423, 0.3805, 0.1636, 0.4462, 0.1224, 0.4804, 0.1074, 0.4803, 0.1302, 0.4462, 0.1423, 0.4804, 0.1074, 0.5012, 0.09421, 0.5012, 0.1197, 0.4803, 0.1302, 0.5012, 0.09421, 0.5221, 0.08724, 0.5221, 0.1141, 0.5012, 0.1197, 0.5221, 0.08724, 0.543, 0.07696, 0.543, 0.1059, 0.5221, 0.1141, 0.543, 0.07696, 0.5639, 0.07314, 0.5639, 0.1029, 0.543, 0.1059, 0.5639, 0.07314, 0.6055, 0.05965, 0.6055, 0.09207, 0.5639, 0.1029, 0.6055, 0.05965, 0.8503, 0.06162, 0.8503, 0.09364, 0.6055, 0.09207, 0.8503, 0.06162, 0.9454, 0.05457, 0.9454, 0.08801, 0.8503, 0.09364, 0.0546, 0.1989, 0.3805, 0.1636, 0.3805, 0.1781, 0.05459, 0.2047, 0.3805, 0.1636, 0.4462, 0.1423, 0.4462, 0.1622, 0.3805, 0.1781, 0.4462, 0.1423, 0.4803, 0.1302, 0.4803, 0.1531, 0.4462, 0.1622, 0.4803, 0.1302, 0.5012, 0.1197, 0.5012, 0.1452, 0.4803, 0.1531, 0.5012, 0.1197, 0.5221, 0.1141, 0.5221, 0.141, 0.5012, 0.1452, 0.5221, 0.1141, 0.543, 0.1059, 0.543, 0.1349, 0.5221, 0.141, 0.543, 0.1059, 0.5639, 0.1029, 0.5639, 0.1326, 0.543, 0.1349, 0.5639, 0.1029, 0.6055, 0.09207, 0.6055, 0.1245, 0.5639, 0.1326, 0.6055, 0.09207, 0.8503, 0.09364, 0.8503, 0.1257, 0.6055, 0.1245, 0.8503, 0.09364, 0.9454, 0.08801, 0.9454, 0.1214, 0.8503, 0.1257, 0.05459, 0.2047, 0.3805, 0.1781, 0.3805, 0.1927, 0.05458, 0.2104, 0.3805, 0.1781, 0.4462, 0.1622, 0.4462, 0.182, 0.3805, 0.1927, 0.4462, 0.1622, 0.4803, 0.1531, 0.4803, 0.176, 0.4462, 0.182, 0.4803, 0.1531, 0.5012, 0.1452, 0.5012, 0.1707, 0.4803, 0.176, 0.5012, 0.1452, 0.5221, 0.141, 0.5221, 0.1679, 0.5012, 0.1707, 0.5221, 0.141, 0.543, 0.1349, 0.543, 0.1638, 0.5221, 0.1679, 0.543, 0.1349, 0.5639, 0.1326, 0.5639, 0.1623, 0.543, 0.1638, 0.5639, 0.1326, 0.6055, 0.1245, 0.6055, 0.1569, 0.5639, 0.1623, 0.6055, 0.1245, 0.8503, 0.1257, 0.8503, 0.1577, 0.6055, 0.1569, 0.8503, 0.1257, 0.9454, 0.1214, 0.9454, 0.1549, 0.8503, 0.1577, 0.05458, 0.2104, 0.3805, 0.1927, 0.3805, 0.2072, 0.05458, 0.2161, 0.3805, 0.1927, 0.4462, 0.182, 0.4461, 0.2019, 0.3805, 0.2072, 0.4462, 0.182, 0.4803, 0.176, 0.4803, 0.1989, 0.4461, 0.2019, 0.4803, 0.176, 0.5012, 0.1707, 0.5012, 0.1962, 0.4803, 0.1989, 0.5012, 0.1707, 0.5221, 0.1679, 0.5221, 0.1948, 0.5012, 0.1962, 0.5221, 0.1679, 0.543, 0.1638, 0.543, 0.1928, 0.5221, 0.1948, 0.543, 0.1638, 0.5639, 0.1623, 0.5639, 0.192, 0.543, 0.1928, 0.5639, 0.1623, 0.6055, 0.1569, 0.6055, 0.1893, 0.5639, 0.192, 0.6055, 0.1569, 0.8503, 0.1577, 0.8503, 0.1897, 0.6055, 0.1893, 0.8503, 0.1577, 0.9454, 0.1549, 0.9454, 0.1883, 0.8503, 0.1897, 0.05458, 0.2161, 0.3805, 0.2072, 0.3804, 0.2217, 0.05457, 0.2217, 0.3805, 0.2072, 0.4461, 0.2019, 0.4461, 0.2217, 0.3804, 0.2217, 0.4461, 0.2019, 0.4803, 0.1989, 0.4803, 0.2217, 0.4461, 0.2217, 0.4803, 0.1989, 0.5012, 0.1962, 0.5012, 0.2217, 0.4803, 0.2217, 0.5012, 0.1962, 0.5221, 0.1948, 0.5221, 0.2217, 0.5012, 0.2217, 0.5221, 0.1948, 0.543, 0.1928, 0.543, 0.2217, 0.5221, 0.2217, 0.543, 0.1928, 0.5639, 0.192, 0.5639, 0.2217, 0.543, 0.2217, 0.5639, 0.192, 0.6055, 0.1893, 0.6055, 0.2217, 0.5639, 0.2217, 0.6055, 0.1893, 0.8503, 0.1897, 0.8503, 0.2217, 0.6055, 0.2217, 0.8503, 0.1897, 0.9454, 0.1883, 0.9454, 0.2217, 0.8503, 0.2217, 0.05457, 0.2217, 0.3804, 0.2217, 0.3805, 0.2363, 0.05458, 0.2274, 0.3804, 0.2217, 0.4461, 0.2217, 0.4461, 0.2416, 0.3805, 0.2363, 0.4461, 0.2217, 0.4803, 0.2217, 0.4803, 0.2446, 0.4461, 0.2416, 0.4803, 0.2217, 0.5012, 0.2217, 0.5012, 0.2472, 0.4803, 0.2446, 0.5012, 0.2217, 0.5221, 0.2217, 0.5221, 0.2486, 0.5012, 0.2472, 0.5221, 0.2217, 0.543, 0.2217, 0.543, 0.2507, 0.5221, 0.2486, 0.543, 0.2217, 0.5639, 0.2217, 0.5639, 0.2515, 0.543, 0.2507, 0.5639, 0.2217, 0.6055, 0.2217, 0.6055, 0.2542, 0.5639, 0.2515, 0.6055, 0.2217, 0.8503, 0.2217, 0.8503, 0.2538, 0.6055, 0.2542, 0.8503, 0.2217, 0.9454, 0.2217, 0.9454, 0.2552, 0.8503, 0.2538, 0.05458, 0.2274, 0.3805, 0.2363, 0.3805, 0.2508, 0.05458, 0.2331, 0.3805, 0.2363, 0.4461, 0.2416, 0.4462, 0.2615, 0.3805, 0.2508, 0.4461, 0.2416, 0.4803, 0.2446, 0.4803, 0.2675, 0.4462, 0.2615, 0.4803, 0.2446, 0.5012, 0.2472, 0.5012, 0.2728, 0.4803, 0.2675, 0.5012, 0.2472, 0.5221, 0.2486, 0.5221, 0.2755, 0.5012, 0.2728, 0.5221, 0.2486, 0.543, 0.2507, 0.543, 0.2797, 0.5221, 0.2755, 0.543, 0.2507, 0.5639, 0.2515, 0.5639, 0.2812, 0.543, 0.2797, 0.5639, 0.2515, 0.6055, 0.2542, 0.6055, 0.2866, 0.5639, 0.2812, 0.6055, 0.2542, 0.8503, 0.2538, 0.8503, 0.2858, 0.6055, 0.2866, 0.8503, 0.2538, 0.9454, 0.2552, 0.9454, 0.2886, 0.8503, 0.2858, 0.05458, 0.2331, 0.3805, 0.2508, 0.3805, 0.2653, 0.05459, 0.2388, 0.3805, 0.2508, 0.4462, 0.2615, 0.4462, 0.2813, 0.3805, 0.2653, 0.4462, 0.2615, 0.4803, 0.2675, 0.4803, 0.2904, 0.4462, 0.2813, 0.4803, 0.2675, 0.5012, 0.2728, 0.5012, 0.2983, 0.4803, 0.2904, 0.5012, 0.2728, 0.5221, 0.2755, 0.5221, 0.3024, 0.5012, 0.2983, 0.5221, 0.2755, 0.543, 0.2797, 0.543, 0.3086, 0.5221, 0.3024, 0.543, 0.2797, 0.5639, 0.2812, 0.5639, 0.3109, 0.543, 0.3086, 0.5639, 0.2812, 0.6055, 0.2866, 0.6055, 0.319, 0.5639, 0.3109, 0.6055, 0.2866, 0.8503, 0.2858, 0.8503, 0.3178, 0.6055, 0.319, 0.8503, 0.2858, 0.9454, 0.2886, 0.9454, 0.322, 0.8503, 0.3178, 0.05459, 0.2388, 0.3805, 0.2653, 0.3805, 0.2799, 0.0546, 0.2445, 0.3805, 0.2653, 0.4462, 0.2813, 0.4462, 0.3012, 0.3805, 0.2799, 0.4462, 0.2813, 0.4803, 0.2904, 0.4803, 0.3132, 0.4462, 0.3012, 0.4803, 0.2904, 0.5012, 0.2983, 0.5012, 0.3238, 0.4803, 0.3132, 0.5012, 0.2983, 0.5221, 0.3024, 0.5221, 0.3293, 0.5012, 0.3238, 0.5221, 0.3024, 0.543, 0.3086, 0.543, 0.3376, 0.5221, 0.3293, 0.543, 0.3086, 0.5639, 0.3109, 0.5639, 0.3406, 0.543, 0.3376, 0.5639, 0.3109, 0.6055, 0.319, 0.6055, 0.3514, 0.5639, 0.3406, 0.6055, 0.319, 0.8503, 0.3178, 0.8503, 0.3498, 0.6055, 0.3514, 0.8503, 0.3178, 0.9454, 0.322, 0.9454, 0.3555, 0.8503, 0.3498, 0.0546, 0.2445, 0.3805, 0.2799, 0.3805, 0.2944, 0.05462, 0.2503, 0.3805, 0.2799, 0.4462, 0.3012, 0.4462, 0.321, 0.3805, 0.2944, 0.4462, 0.3012, 0.4803, 0.3132, 0.4804, 0.3361, 0.4462, 0.321, 0.4803, 0.3132, 0.5012, 0.3238, 0.5012, 0.3493, 0.4804, 0.3361, 0.5012, 0.3238, 0.5221, 0.3293, 0.5221, 0.3562, 0.5012, 0.3493, 0.5221, 0.3293, 0.543, 0.3376, 0.543, 0.3665, 0.5221, 0.3562, 0.543, 0.3376, 0.5639, 0.3406, 0.5639, 0.3703, 0.543, 0.3665, 0.5639, 0.3406, 0.6055, 0.3514, 0.6055, 0.3838, 0.5639, 0.3703, 0.6055, 0.3514, 0.8503, 0.3498, 0.8503, 0.3819, 0.6055, 0.3838, 0.8503, 0.3498, 0.9454, 0.3555, 0.9454, 0.3889, 0.8503, 0.3819])
me_cylinder_003.materials.append(mat_material_001)
me_cylinder_003.use_remesh_fix_poles = True
me_cylinder_003.use_remesh_preserve_attributes = False
me_cylinder_003.update()

# ---- objects
ob_cylinder = bpy.data.objects.new('Cylinder', me_cylinder_001)
ob_cylinder_001 = bpy.data.objects.new('Cylinder.001', me_cylinder_003)

# ---- transforms, parenting, visibility, modifiers, constraints
ob_cylinder.location = (0.0, 0.0, 0.0)
ob_cylinder_001.location = (-0.004248, -0.4262, -0.3664)
ob_cylinder_001.rotation_euler = (-1.571, 1.571, 0.0)
ob_cylinder_001.scale = (1.238, -0.04558, 0.04352)
_m = ob_cylinder_001.modifiers.new('SimpleDeform', 'SIMPLE_DEFORM')
_m.deform_method = 'BEND'
_m.deform_axis = 'Z'
_m.origin = ob_cylinder
_m.factor = 6.282
_m.angle = 6.282
_m = ob_cylinder_001.modifiers.new('Solidify', 'SOLIDIFY')
_m.thickness = 0.06

# ---- collection membership
col_collection.objects.link(ob_cylinder)
col_collection.objects.link(ob_cylinder_001)

# ---- scene / render settings (as saved in the file)
scene.frame_start = 1; scene.frame_end = 250; scene.frame_set(1)
scene.render.engine = 'BLENDER_EEVEE_NEXT'
scene.cycles.use_denoising = False
scene.cycles.samples = 128
scene.cycles.sampling_pattern = 'TABULATED_SOBOL'
scene.cycles.use_adaptive_sampling = False
scene.cycles.use_light_tree = False
scene.view_settings.view_transform = 'Filmic'
bpy.context.view_layer.update()

# ---- added for rendering (the .blend has no active camera and no usable light): camera, sun
cam_auto = bpy.data.cameras.new('AutoCamera')
cam_auto.lens = 50.0
cam_auto.sensor_width = 36.0
cam_auto.clip_end = 1000.0
ob_auto_camera = bpy.data.objects.new('AutoCamera', cam_auto)
scene.collection.objects.link(ob_auto_camera)
ob_auto_camera.location = (3.77347, -4.49819, 2.82084)
ob_auto_camera.rotation_euler = (1.09748, -7.21219e-08, 0.694738)
scene.camera = ob_auto_camera
light_auto_sun = bpy.data.lights.new('AutoSun', 'SUN')
light_auto_sun.energy = 3.0
light_auto_sun.angle = 0.0523599
ob_auto_sun = bpy.data.objects.new('AutoSun', light_auto_sun)
scene.collection.objects.link(ob_auto_sun)
ob_auto_sun.rotation_euler = (0.872665, 0.174533, 0.523599)
bpy.context.view_layer.update()
